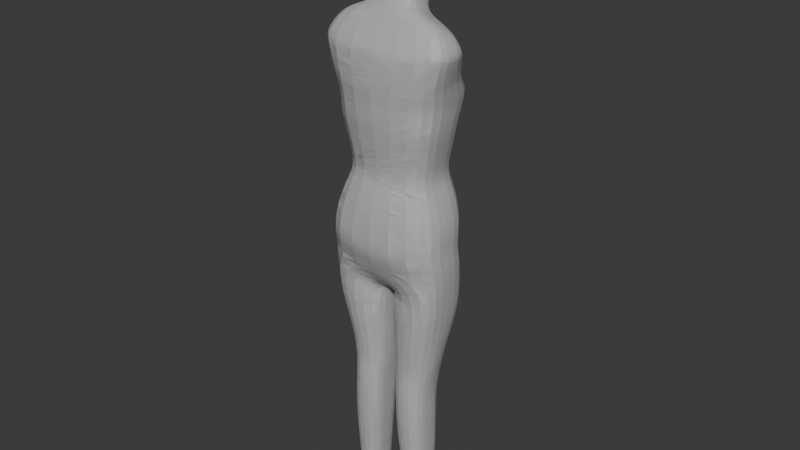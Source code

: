 # Source: mannequin.blend  (saved by Blender 4.3.34; exported with 4.5.12 LTS)
import bpy
from mathutils import Matrix  # noqa: F401  (used for matrix-valued properties, if any)

bpy.ops.wm.read_factory_settings(use_empty=True)
scene = bpy.context.scene
scene.name = 'Scene'

# ---- collections
col_collection = bpy.data.collections.new('Collection'); scene.collection.children.link(col_collection)
col_backup = bpy.data.collections.new('backup'); scene.collection.children.link(col_backup)

# ---- materials (node trees are filled in below, after node groups)
mat_material = bpy.data.materials.new('Material')
mat_material.alpha_threshold = 0.0
mat_material.roughness = 0.5
mat_material.line_color = (0.0, 0.0, 0.0, 1.0)
mat_material_001 = bpy.data.materials.new('Material.001')
mat_material_001.alpha_threshold = 0.0
mat_material_001.roughness = 0.5
mat_material_001.line_color = (0.0, 0.0, 0.0, 1.0)
mat_material_002 = bpy.data.materials.new('Material.002')
mat_material_002.alpha_threshold = 0.0
mat_material_002.roughness = 0.5
mat_material_002.line_color = (0.0, 0.0, 0.0, 1.0)

# ---- material node trees
mat_material.use_nodes = True; mat_material.node_tree.nodes.clear()
_N = mat_material.node_tree.nodes; _L = mat_material.node_tree.links
n0 = _N.new('ShaderNodeOutputMaterial'); n0.name = 'Material Output'; n0.location = (300, 300)
n1 = _N.new('ShaderNodeBsdfPrincipled'); n1.name = 'Principled BSDF'; n1.location = (10, 300)
n1.inputs[3].default_value = 1.45
_L.new(n1.outputs[0], n0.inputs[0])
n0.is_active_output = True
mat_material_001.use_nodes = True; mat_material_001.node_tree.nodes.clear()
_N = mat_material_001.node_tree.nodes; _L = mat_material_001.node_tree.links
n0 = _N.new('ShaderNodeOutputMaterial'); n0.name = 'Material Output'; n0.location = (300, 300)
n1 = _N.new('ShaderNodeBsdfPrincipled'); n1.name = 'Principled BSDF'; n1.location = (10, 300)
n1.inputs[3].default_value = 1.45
_L.new(n1.outputs[0], n0.inputs[0])
n0.is_active_output = True
mat_material_002.use_nodes = True; mat_material_002.node_tree.nodes.clear()
_N = mat_material_002.node_tree.nodes; _L = mat_material_002.node_tree.links
n0 = _N.new('ShaderNodeOutputMaterial'); n0.name = 'Material Output'; n0.location = (300, 300)
n1 = _N.new('ShaderNodeBsdfPrincipled'); n1.name = 'Principled BSDF'; n1.location = (10, 300)
n1.inputs[3].default_value = 1.45
_L.new(n1.outputs[0], n0.inputs[0])
n0.is_active_output = True

# ---- world
world_world = bpy.data.worlds.new('World'); scene.world = world_world
world_world.use_nodes = True; world_world.node_tree.nodes.clear()
_N = world_world.node_tree.nodes; _L = world_world.node_tree.links
n0 = _N.new('ShaderNodeOutputWorld'); n0.name = 'World Output'; n0.location = (300, 300)
n1 = _N.new('ShaderNodeBackground'); n1.name = 'Background'; n1.location = (10, 300)
n1.inputs[0].default_value = (0.05088, 0.05088, 0.05088, 1.0)
_L.new(n1.outputs[0], n0.inputs[0])
n0.is_active_output = True
world_world.color = (0.05088, 0.05088, 0.05088)
world_world.sun_shadow_jitter_overblur = 0.0

# ---- meshes
me_cylinder = bpy.data.meshes.new('Cylinder')
me_cylinder.from_pydata([(0.0, 1.0, -0.9841), (0.0, 1.0, 1.0), (0.1951, 0.9808, -0.9841), (0.1951, 0.9808, 1.0), (0.3827, 0.9239, -0.9841), (0.3827, 0.9239, 1.0), (0.5556, 0.8315, -0.9841), (0.5556, 0.8315, 1.0), (0.7071, 0.7071, -0.9841), (0.7071, 0.7071, 1.0), (0.8315, 0.5556, -0.9841), (0.8315, 0.5556, 1.0), (0.9239, 0.3827, -0.9841), (0.9239, 0.3827, 1.0), (0.9808, 0.1951, -0.9841), (0.9808, 0.1951, 1.0), (1.0, 0.0, -0.9841), (1.0, 0.0, 1.0), (0.9808, -0.1951, -0.9841), (0.9808, -0.1951, 1.0), (0.9239, -0.3827, -0.9841), (0.9239, -0.3827, 1.0), (0.8315, -0.5556, -0.9841), (0.8315, -0.5556, 1.0), (0.7071, -0.7071, -0.9841), (0.7071, -0.7071, 1.0), (0.5556, -0.8315, -0.9841), (0.5556, -0.8315, 1.0), (0.3827, -0.9239, -0.9841), (0.3827, -0.9239, 1.0), (0.1951, -0.9808, -0.9841), (0.1951, -0.9808, 1.0), (0.0, -1.0, -0.9841), (0.0, -1.0, 1.0), (-0.1951, -0.9808, -0.9841), (-0.1951, -0.9808, 1.0), (-0.3827, -0.9239, -0.9841), (-0.3827, -0.9239, 1.0), (-0.5556, -0.8315, -0.9841), (-0.5556, -0.8315, 1.0), (-0.7071, -0.7071, -0.9841), (-0.7071, -0.7071, 1.0), (-0.8315, -0.5556, -0.9841), (-0.8315, -0.5556, 1.0), (-0.9239, -0.3827, -0.9841), (-0.9239, -0.3827, 1.0), (-0.9808, -0.1951, -0.9841), (-0.9808, -0.1951, 1.0), (-1.0, 0.0, -0.9841), (-1.0, 0.0, 1.0), (-0.9808, 0.1951, -0.9841), (-0.9808, 0.1951, 1.0), (-0.9239, 0.3827, -0.9841), (-0.9239, 0.3827, 1.0), (-0.8315, 0.5556, -0.9841), (-0.8315, 0.5556, 1.0), (-0.7071, 0.7071, -0.9841), (-0.7071, 0.7071, 1.0), (-0.5556, 0.8315, -0.9841), (-0.5556, 0.8315, 1.0), (-0.3827, 0.9239, -0.9841), (-0.3827, 0.9239, 1.0), (-0.1951, 0.9808, -0.9841), (-0.1951, 0.9808, 1.0)], [], [(0, 1, 3, 2), (2, 3, 5, 4), (4, 5, 7, 6), (6, 7, 9, 8), (8, 9, 11, 10), (10, 11, 13, 12), (12, 13, 15, 14), (14, 15, 17, 16), (16, 17, 19, 18), (18, 19, 21, 20), (20, 21, 23, 22), (22, 23, 25, 24), (24, 25, 27, 26), (26, 27, 29, 28), (28, 29, 31, 30), (30, 31, 33, 32), (32, 33, 35, 34), (34, 35, 37, 36), (36, 37, 39, 38), (38, 39, 41, 40), (40, 41, 43, 42), (42, 43, 45, 44), (44, 45, 47, 46), (46, 47, 49, 48), (48, 49, 51, 50), (50, 51, 53, 52), (52, 53, 55, 54), (54, 55, 57, 56), (56, 57, 59, 58), (58, 59, 61, 60), (3, 1, 63, 61, 59, 57, 55, 53, 51, 49, 47, 45, 43, 41, 39, 37, 35, 33, 31, 29, 27, 25, 23, 21, 19, 17, 15, 13, 11, 9, 7, 5), (60, 61, 63, 62), (62, 63, 1, 0)])
_uv = me_cylinder.uv_layers.new(name='UVMap')
_uv.uv.foreach_set('vector', [1.0, 0.5, 1.0, 1.0, 0.9688, 1.0, 0.9688, 0.5, 0.9688, 0.5, 0.9688, 1.0, 0.9375, 1.0, 0.9375, 0.5, 0.9375, 0.5, 0.9375, 1.0, 0.9062, 1.0, 0.9062, 0.5, 0.9062, 0.5, 0.9062, 1.0, 0.875, 1.0, 0.875, 0.5, 0.875, 0.5, 0.875, 1.0, 0.8438, 1.0, 0.8438, 0.5, 0.8438, 0.5, 0.8438, 1.0, 0.8125, 1.0, 0.8125, 0.5, 0.8125, 0.5, 0.8125, 1.0, 0.7812, 1.0, 0.7812, 0.5, 0.7812, 0.5, 0.7812, 1.0, 0.75, 1.0, 0.75, 0.5, 0.75, 0.5, 0.75, 1.0, 0.7188, 1.0, 0.7188, 0.5, 0.7188, 0.5, 0.7188, 1.0, 0.6875, 1.0, 0.6875, 0.5, 0.6875, 0.5, 0.6875, 1.0, 0.6562, 1.0, 0.6562, 0.5, 0.6562, 0.5, 0.6562, 1.0, 0.625, 1.0, 0.625, 0.5, 0.625, 0.5, 0.625, 1.0, 0.5938, 1.0, 0.5938, 0.5, 0.5938, 0.5, 0.5938, 1.0, 0.5625, 1.0, 0.5625, 0.5, 0.5625, 0.5, 0.5625, 1.0, 0.5312, 1.0, 0.5312, 0.5, 0.5312, 0.5, 0.5312, 1.0, 0.5, 1.0, 0.5, 0.5, 0.5, 0.5, 0.5, 1.0, 0.4688, 1.0, 0.4688, 0.5, 0.4688, 0.5, 0.4688, 1.0, 0.4375, 1.0, 0.4375, 0.5, 0.4375, 0.5, 0.4375, 1.0, 0.4062, 1.0, 0.4062, 0.5, 0.4062, 0.5, 0.4062, 1.0, 0.375, 1.0, 0.375, 0.5, 0.375, 0.5, 0.375, 1.0, 0.3438, 1.0, 0.3438, 0.5, 0.3438, 0.5, 0.3438, 1.0, 0.3125, 1.0, 0.3125, 0.5, 0.3125, 0.5, 0.3125, 1.0, 0.2812, 1.0, 0.2812, 0.5, 0.2812, 0.5, 0.2812, 1.0, 0.25, 1.0, 0.25, 0.5, 0.25, 0.5, 0.25, 1.0, 0.2188, 1.0, 0.2188, 0.5, 0.2188, 0.5, 0.2188, 1.0, 0.1875, 1.0, 0.1875, 0.5, 0.1875, 0.5, 0.1875, 1.0, 0.1562, 1.0, 0.1562, 0.5, 0.1562, 0.5, 0.1562, 1.0, 0.125, 1.0, 0.125, 0.5, 0.125, 0.5, 0.125, 1.0, 0.09375, 1.0, 0.09375, 0.5, 0.09375, 0.5, 0.09375, 1.0, 0.0625, 1.0, 0.0625, 0.5, 0.2968, 0.4854, 0.25, 0.49, 0.2032, 0.4854, 0.1582, 0.4717, 0.1167, 0.4496, 0.08029, 0.4197, 0.05045, 0.3833, 0.02827, 0.3418, 0.01461, 0.2968, 0.01, 0.25, 0.01461, 0.2032, 0.02827, 0.1582, 0.05045, 0.1167, 0.08029, 0.08029, 0.1167, 0.05045, 0.1582, 0.02827, 0.2032, 0.01461, 0.25, 0.01, 0.2968, 0.01461, 0.3418, 0.02827, 0.3833, 0.05045, 0.4197, 0.08029, 0.4496, 0.1167, 0.4717, 0.1582, 0.4854, 0.2032, 0.49, 0.25, 0.4854, 0.2968, 0.4717, 0.3418, 0.4496, 0.3833, 0.4197, 0.4197, 0.3833, 0.4496, 0.3418, 0.4717, 0.0625, 0.5, 0.0625, 1.0, 0.03125, 1.0, 0.03125, 0.5, 0.03125, 0.5, 0.03125, 1.0, 0.0, 1.0, 0.0, 0.5])
me_cylinder.update()
me_cylinder_001 = bpy.data.meshes.new('Cylinder.001')
me_cylinder_001.from_pydata([(-1.211e-08, 1.0, 2.98e-07), (0.1951, 0.9808, 2.98e-07), (0.3827, 0.9239, 2.98e-07), (0.5556, 0.8315, 2.98e-07), (0.7071, 0.7071, 2.98e-07), (0.8315, 0.5556, 2.98e-07), (0.9239, 0.3827, 2.98e-07), (0.9808, 0.1951, 2.98e-07), (1.0, -1.49e-08, 2.98e-07), (0.9808, -0.1951, 2.98e-07), (0.9239, -0.3827, 2.98e-07), (0.8315, -0.5556, 2.98e-07), (0.7071, -0.7071, 2.98e-07), (0.5556, -0.8315, 2.98e-07), (0.3827, -0.9239, 2.98e-07), (0.1951, -0.9808, 2.98e-07), (-1.211e-08, -1.0, 2.98e-07), (-0.1951, -0.9808, 2.98e-07), (-0.3827, -0.9239, 2.98e-07), (-0.5556, -0.8315, 2.98e-07), (-0.7071, -0.7071, 2.98e-07), (-0.8315, -0.5556, 2.98e-07), (-0.9239, -0.3827, 2.98e-07), (-0.9808, -0.1951, 2.98e-07), (-1.0, -1.49e-08, 2.98e-07), (-0.9808, 0.1951, 2.98e-07), (-0.9239, 0.3827, 2.98e-07), (-0.8315, 0.5556, 2.98e-07), (-0.7071, 0.7071, 2.98e-07), (-0.5556, 0.8315, 2.98e-07), (-0.3827, 0.9239, 2.98e-07), (-0.1951, 0.9808, 2.98e-07), (-1.211e-08, 1.0, -0.01807), (0.1951, 0.9808, -0.01807), (0.3827, 0.9239, -0.01807), (0.5556, 0.8315, -0.01807), (0.7071, 0.7071, -0.01807), (0.8315, 0.5556, -0.01807), (0.9239, 0.3827, -0.01807), (0.9808, 0.1951, -0.01807), (1.0, -1.49e-08, -0.01807), (0.9808, -0.1951, -0.01807), (0.9239, -0.3827, -0.01807), (0.8315, -0.5556, -0.01807), (0.7071, -0.7071, -0.01807), (0.5556, -0.8315, -0.01807), (0.3827, -0.9239, -0.01807), (0.1951, -0.9808, -0.01807), (-1.211e-08, -1.0, -0.01807), (-0.1951, -0.9808, -0.01807), (-0.3827, -0.9239, -0.01807), (-0.5556, -0.8315, -0.01807), (-0.7071, -0.7071, -0.01807), (-0.8315, -0.5556, -0.01807), (-0.9239, -0.3827, -0.01807), (-0.9808, -0.1951, -0.01807), (-1.0, -1.49e-08, -0.01807), (-0.9808, 0.1951, -0.01807), (-0.9239, 0.3827, -0.01807), (-0.8315, 0.5556, -0.01807), (-0.7071, 0.7071, -0.01807), (-0.5556, 0.8315, -0.01807), (-0.3827, 0.9239, -0.01807), (-0.1951, 0.9808, -0.01807), (-4.795e-09, 1.0, -0.06779), (0.1951, 0.9808, -0.06779), (0.3827, 0.9239, -0.06779), (0.5556, 0.8315, -0.06779), (0.7071, 0.7071, -0.06779), (0.8315, 0.5556, -0.06779), (0.9239, 0.3827, -0.06779), (0.9808, 0.1951, -0.06779), (1.0, -1.49e-08, -0.06779), (0.9808, -0.1951, -0.06779), (0.9239, -0.3827, -0.06779), (0.8315, -0.5556, -0.06779), (0.7071, -0.7071, -0.06779), (0.5556, -0.8315, -0.06779), (0.3827, -0.9239, -0.06779), (0.1951, -0.9808, -0.06779), (-4.795e-09, -1.0, -0.06779), (-0.1951, -0.9808, -0.06779), (-0.3827, -0.9239, -0.06779), (-0.5556, -0.8315, -0.06779), (-0.7071, -0.7071, -0.06779), (-0.8315, -0.5556, -0.06779), (-0.9239, -0.3827, -0.06779), (-0.9808, -0.1951, -0.06779), (-1.0, -1.49e-08, -0.06779), (-0.9808, 0.1951, -0.06779), (-0.9239, 0.3827, -0.06779), (-0.8315, 0.5556, -0.06779), (-0.7071, 0.7071, -0.06779), (-0.5556, 0.8315, -0.06779), (-0.3827, 0.9239, -0.06779), (-0.1951, 0.9808, -0.06779), (-1.548e-07, 1.0, -0.3229), (0.1951, 0.9808, -0.3229), (0.3827, 0.9239, -0.3229), (0.5556, 0.8315, -0.3229), (0.7071, 0.7071, -0.3229), (0.8315, 0.5556, -0.3229), (0.9239, 0.3827, -0.3229), (0.9808, 0.1951, -0.3229), (1.0, -1.49e-08, -0.3229), (0.9808, -0.1951, -0.3229), (0.9239, -0.3827, -0.3229), (0.8315, -0.5556, -0.3229), (0.7071, -0.7071, -0.3229), (0.5556, -0.8315, -0.3229), (0.3827, -0.9239, -0.3229), (0.1951, -0.9808, -0.3229), (-1.548e-07, -1.0, -0.3229), (-0.1951, -0.9808, -0.3229), (-0.3827, -0.9239, -0.3229), (-0.5556, -0.8315, -0.3229), (-0.7071, -0.7071, -0.3229), (-0.8315, -0.5556, -0.3229), (-0.9239, -0.3827, -0.3229), (-0.9808, -0.1951, -0.3229), (-1.0, -1.49e-08, -0.3229), (-0.9808, 0.1951, -0.3229), (-0.9239, 0.3827, -0.3229), (-0.8315, 0.5556, -0.3229), (-0.7071, 0.7071, -0.3229), (-0.5556, 0.8315, -0.3229), (-0.3827, 0.9239, -0.3229), (-0.1951, 0.9808, -0.3229), (-3.528e-07, 1.0, -0.3937), (0.1951, 0.9808, -0.3937), (0.3827, 0.9239, -0.3937), (0.5556, 0.8315, -0.3937), (0.7071, 0.7071, -0.3937), (0.8315, 0.5556, -0.3937), (0.9239, 0.3827, -0.3937), (0.9808, 0.1951, -0.3937), (1.0, -1.49e-08, -0.3937), (0.9808, -0.1951, -0.3937), (0.9239, -0.3827, -0.3937), (0.8315, -0.5556, -0.3937), (0.7071, -0.7071, -0.3937), (0.5556, -0.8315, -0.3937), (0.3827, -0.9239, -0.3937), (0.1951, -0.9808, -0.3937), (-3.528e-07, -1.0, -0.3937), (-0.1951, -0.9808, -0.3937), (-0.3827, -0.9239, -0.3937), (-0.5556, -0.8315, -0.3937), (-0.7071, -0.7071, -0.3937), (-0.8315, -0.5556, -0.3937), (-0.9239, -0.3827, -0.3937), (-0.9808, -0.1951, -0.3937), (-1.0, -1.49e-08, -0.3937), (-0.9808, 0.1951, -0.3937), (-0.9239, 0.3827, -0.3937), (-0.8315, 0.5556, -0.3937), (-0.7071, 0.7071, -0.3937), (-0.5556, 0.8315, -0.3937), (-0.3827, 0.9239, -0.3937), (-0.1951, 0.9808, -0.3937)], [], [(0, 31, 30, 29, 28, 27, 26, 25, 24, 23, 22, 21, 20, 19, 18, 17, 16, 15, 14, 13, 12, 11, 10, 9, 8, 7, 6, 5, 4, 3, 2, 1), (43, 44, 76, 75), (12, 13, 45, 44), (26, 27, 59, 58), (13, 14, 46, 45), (0, 1, 33, 32), (27, 28, 60, 59), (14, 15, 47, 46), (1, 2, 34, 33), (28, 29, 61, 60), (15, 16, 48, 47), (2, 3, 35, 34), (29, 30, 62, 61), (16, 17, 49, 48), (3, 4, 36, 35), (30, 31, 63, 62), (17, 18, 50, 49), (4, 5, 37, 36), (31, 0, 32, 63), (18, 19, 51, 50), (5, 6, 38, 37), (19, 20, 52, 51), (6, 7, 39, 38), (20, 21, 53, 52), (7, 8, 40, 39), (21, 22, 54, 53), (8, 9, 41, 40), (22, 23, 55, 54), (9, 10, 42, 41), (23, 24, 56, 55), (10, 11, 43, 42), (24, 25, 57, 56), (11, 12, 44, 43), (25, 26, 58, 57), (78, 79, 111, 110), (57, 58, 90, 89), (44, 45, 77, 76), (58, 59, 91, 90), (45, 46, 78, 77), (32, 33, 65, 64), (59, 60, 92, 91), (46, 47, 79, 78), (33, 34, 66, 65), (60, 61, 93, 92), (47, 48, 80, 79), (34, 35, 67, 66), (61, 62, 94, 93), (48, 49, 81, 80), (35, 36, 68, 67), (62, 63, 95, 94), (49, 50, 82, 81), (36, 37, 69, 68), (63, 32, 64, 95), (50, 51, 83, 82), (37, 38, 70, 69), (51, 52, 84, 83), (38, 39, 71, 70), (52, 53, 85, 84), (39, 40, 72, 71), (53, 54, 86, 85), (40, 41, 73, 72), (54, 55, 87, 86), (41, 42, 74, 73), (55, 56, 88, 87), (42, 43, 75, 74), (56, 57, 89, 88), (113, 114, 146, 145), (92, 93, 125, 124), (79, 80, 112, 111), (66, 67, 99, 98), (93, 94, 126, 125), (80, 81, 113, 112), (67, 68, 100, 99), (95, 64, 65, 66, 98, 97, 96, 127, 126, 94), (81, 82, 114, 113), (68, 69, 101, 100), (82, 83, 115, 114), (69, 70, 102, 101), (83, 84, 116, 115), (70, 71, 103, 102), (84, 85, 117, 116), (71, 72, 104, 103), (85, 86, 118, 117), (72, 73, 105, 104), (86, 87, 119, 118), (73, 74, 106, 105), (87, 88, 120, 119), (74, 75, 107, 106), (88, 89, 121, 120), (75, 76, 108, 107), (89, 90, 122, 121), (76, 77, 109, 108), (90, 91, 123, 122), (77, 78, 110, 109), (91, 92, 124, 123), (128, 129, 130, 131, 132, 133, 134, 135, 136, 137, 138, 139, 140, 141, 142, 143, 144, 145, 146, 147, 148, 149, 150, 151, 152, 153, 154, 155, 156, 157, 158, 159), (100, 101, 133, 132), (127, 96, 128, 159), (114, 115, 147, 146), (101, 102, 134, 133), (115, 116, 148, 147), (102, 103, 135, 134), (116, 117, 149, 148), (103, 104, 136, 135), (117, 118, 150, 149), (104, 105, 137, 136), (118, 119, 151, 150), (105, 106, 138, 137), (119, 120, 152, 151), (106, 107, 139, 138), (120, 121, 153, 152), (107, 108, 140, 139), (121, 122, 154, 153), (108, 109, 141, 140), (122, 123, 155, 154), (109, 110, 142, 141), (96, 97, 129, 128), (123, 124, 156, 155), (110, 111, 143, 142), (97, 98, 130, 129), (124, 125, 157, 156), (111, 112, 144, 143), (98, 99, 131, 130), (125, 126, 158, 157), (112, 113, 145, 144), (99, 100, 132, 131), (126, 127, 159, 158)])
_uv = me_cylinder_001.uv_layers.new(name='UVMap')
_uv.uv.foreach_set('vector', [0.75, 0.49, 0.7032, 0.4854, 0.6582, 0.4717, 0.6167, 0.4496, 0.5803, 0.4197, 0.5504, 0.3833, 0.5283, 0.3418, 0.5146, 0.2968, 0.51, 0.25, 0.5146, 0.2032, 0.5283, 0.1582, 0.5504, 0.1167, 0.5803, 0.08029, 0.6167, 0.05045, 0.6582, 0.02827, 0.7032, 0.01461, 0.75, 0.01, 0.7968, 0.01461, 0.8418, 0.02827, 0.8833, 0.05045, 0.9197, 0.08029, 0.9496, 0.1167, 0.9717, 0.1582, 0.9854, 0.2032, 0.99, 0.25, 0.9854, 0.2968, 0.9717, 0.3418, 0.9496, 0.3833, 0.9197, 0.4197, 0.8833, 0.4496, 0.8418, 0.4717, 0.7968, 0.4854, 0.9496, 0.1167, 0.9197, 0.08029, 0.9197, 0.08029, 0.9496, 0.1167, 0.9197, 0.08029, 0.8833, 0.05045, 0.8833, 0.05045, 0.9197, 0.08029, 0.5283, 0.3418, 0.5504, 0.3833, 0.5504, 0.3833, 0.5283, 0.3418, 0.8833, 0.05045, 0.8418, 0.02827, 0.8418, 0.02827, 0.8833, 0.05045, 0.75, 0.49, 0.7968, 0.4854, 0.7968, 0.4854, 0.75, 0.49, 0.5504, 0.3833, 0.5803, 0.4197, 0.5803, 0.4197, 0.5504, 0.3833, 0.8418, 0.02827, 0.7968, 0.01461, 0.7968, 0.01461, 0.8418, 0.02827, 0.7968, 0.4854, 0.8418, 0.4717, 0.8418, 0.4717, 0.7968, 0.4854, 0.5803, 0.4197, 0.6167, 0.4496, 0.6167, 0.4496, 0.5803, 0.4197, 0.7968, 0.01461, 0.75, 0.01, 0.75, 0.01, 0.7968, 0.01461, 0.8418, 0.4717, 0.8833, 0.4496, 0.8833, 0.4496, 0.8418, 0.4717, 0.6167, 0.4496, 0.6582, 0.4717, 0.6582, 0.4717, 0.6167, 0.4496, 0.75, 0.01, 0.7032, 0.01461, 0.7032, 0.01461, 0.75, 0.01, 0.8833, 0.4496, 0.9197, 0.4197, 0.9197, 0.4197, 0.8833, 0.4496, 0.6582, 0.4717, 0.7032, 0.4854, 0.7032, 0.4854, 0.6582, 0.4717, 0.7032, 0.01461, 0.6582, 0.02827, 0.6582, 0.02827, 0.7032, 0.01461, 0.9197, 0.4197, 0.9496, 0.3833, 0.9496, 0.3833, 0.9197, 0.4197, 0.7032, 0.4854, 0.75, 0.49, 0.75, 0.49, 0.7032, 0.4854, 0.6582, 0.02827, 0.6167, 0.05045, 0.6167, 0.05045, 0.6582, 0.02827, 0.9496, 0.3833, 0.9717, 0.3418, 0.9717, 0.3418, 0.9496, 0.3833, 0.6167, 0.05045, 0.5803, 0.08029, 0.5803, 0.08029, 0.6167, 0.05045, 0.9717, 0.3418, 0.9854, 0.2968, 0.9854, 0.2968, 0.9717, 0.3418, 0.5803, 0.08029, 0.5504, 0.1167, 0.5504, 0.1167, 0.5803, 0.08029, 0.9854, 0.2968, 0.99, 0.25, 0.99, 0.25, 0.9854, 0.2968, 0.5504, 0.1167, 0.5283, 0.1582, 0.5283, 0.1582, 0.5504, 0.1167, 0.99, 0.25, 0.9854, 0.2032, 0.9854, 0.2032, 0.99, 0.25, 0.5283, 0.1582, 0.5146, 0.2032, 0.5146, 0.2032, 0.5283, 0.1582, 0.9854, 0.2032, 0.9717, 0.1582, 0.9717, 0.1582, 0.9854, 0.2032, 0.5146, 0.2032, 0.51, 0.25, 0.51, 0.25, 0.5146, 0.2032, 0.9717, 0.1582, 0.9496, 0.1167, 0.9496, 0.1167, 0.9717, 0.1582, 0.51, 0.25, 0.5146, 0.2968, 0.5146, 0.2968, 0.51, 0.25, 0.9496, 0.1167, 0.9197, 0.08029, 0.9197, 0.08029, 0.9496, 0.1167, 0.5146, 0.2968, 0.5283, 0.3418, 0.5283, 0.3418, 0.5146, 0.2968, 0.8418, 0.02827, 0.7968, 0.01461, 0.7968, 0.01461, 0.8418, 0.02827, 0.5146, 0.2968, 0.5283, 0.3418, 0.5283, 0.3418, 0.5146, 0.2968, 0.9197, 0.08029, 0.8833, 0.05045, 0.8833, 0.05045, 0.9197, 0.08029, 0.5283, 0.3418, 0.5504, 0.3833, 0.5504, 0.3833, 0.5283, 0.3418, 0.8833, 0.05045, 0.8418, 0.02827, 0.8418, 0.02827, 0.8833, 0.05045, 0.75, 0.49, 0.7968, 0.4854, 0.7968, 0.4854, 0.75, 0.49, 0.5504, 0.3833, 0.5803, 0.4197, 0.5803, 0.4197, 0.5504, 0.3833, 0.8418, 0.02827, 0.7968, 0.01461, 0.7968, 0.01461, 0.8418, 0.02827, 0.7968, 0.4854, 0.8418, 0.4717, 0.8418, 0.4717, 0.7968, 0.4854, 0.5803, 0.4197, 0.6167, 0.4496, 0.6167, 0.4496, 0.5803, 0.4197, 0.7968, 0.01461, 0.75, 0.01, 0.75, 0.01, 0.7968, 0.01461, 0.8418, 0.4717, 0.8833, 0.4496, 0.8833, 0.4496, 0.8418, 0.4717, 0.6167, 0.4496, 0.6582, 0.4717, 0.6582, 0.4717, 0.6167, 0.4496, 0.75, 0.01, 0.7032, 0.01461, 0.7032, 0.01461, 0.75, 0.01, 0.8833, 0.4496, 0.9197, 0.4197, 0.9197, 0.4197, 0.8833, 0.4496, 0.6582, 0.4717, 0.7032, 0.4854, 0.7032, 0.4854, 0.6582, 0.4717, 0.7032, 0.01461, 0.6582, 0.02827, 0.6582, 0.02827, 0.7032, 0.01461, 0.9197, 0.4197, 0.9496, 0.3833, 0.9496, 0.3833, 0.9197, 0.4197, 0.7032, 0.4854, 0.75, 0.49, 0.75, 0.49, 0.7032, 0.4854, 0.6582, 0.02827, 0.6167, 0.05045, 0.6167, 0.05045, 0.6582, 0.02827, 0.9496, 0.3833, 0.9717, 0.3418, 0.9717, 0.3418, 0.9496, 0.3833, 0.6167, 0.05045, 0.5803, 0.08029, 0.5803, 0.08029, 0.6167, 0.05045, 0.9717, 0.3418, 0.9854, 0.2968, 0.9854, 0.2968, 0.9717, 0.3418, 0.5803, 0.08029, 0.5504, 0.1167, 0.5504, 0.1167, 0.5803, 0.08029, 0.9854, 0.2968, 0.99, 0.25, 0.99, 0.25, 0.9854, 0.2968, 0.5504, 0.1167, 0.5283, 0.1582, 0.5283, 0.1582, 0.5504, 0.1167, 0.99, 0.25, 0.9854, 0.2032, 0.9854, 0.2032, 0.99, 0.25, 0.5283, 0.1582, 0.5146, 0.2032, 0.5146, 0.2032, 0.5283, 0.1582, 0.9854, 0.2032, 0.9717, 0.1582, 0.9717, 0.1582, 0.9854, 0.2032, 0.5146, 0.2032, 0.51, 0.25, 0.51, 0.25, 0.5146, 0.2032, 0.9717, 0.1582, 0.9496, 0.1167, 0.9496, 0.1167, 0.9717, 0.1582, 0.51, 0.25, 0.5146, 0.2968, 0.5146, 0.2968, 0.51, 0.25, 0.7032, 0.01461, 0.6582, 0.02827, 0.6582, 0.02827, 0.7032, 0.01461, 0.5803, 0.4197, 0.6167, 0.4496, 0.6167, 0.4496, 0.5803, 0.4197, 0.7968, 0.01461, 0.75, 0.01, 0.75, 0.01, 0.7968, 0.01461, 0.8418, 0.4717, 0.8833, 0.4496, 0.8833, 0.4496, 0.8418, 0.4717, 0.6167, 0.4496, 0.6582, 0.4717, 0.6582, 0.4717, 0.6167, 0.4496, 0.75, 0.01, 0.7032, 0.01461, 0.7032, 0.01461, 0.75, 0.01, 0.8833, 0.4496, 0.9197, 0.4197, 0.9197, 0.4197, 0.8833, 0.4496, 0.7032, 0.4854, 0.75, 0.49, 0.7968, 0.4854, 0.8418, 0.4717, 0.8418, 0.4717, 0.7968, 0.4854, 0.75, 0.49, 0.7032, 0.4854, 0.6582, 0.4717, 0.6582, 0.4717, 0.7032, 0.01461, 0.6582, 0.02827, 0.6582, 0.02827, 0.7032, 0.01461, 0.9197, 0.4197, 0.9496, 0.3833, 0.9496, 0.3833, 0.9197, 0.4197, 0.6582, 0.02827, 0.6167, 0.05045, 0.6167, 0.05045, 0.6582, 0.02827, 0.9496, 0.3833, 0.9717, 0.3418, 0.9717, 0.3418, 0.9496, 0.3833, 0.6167, 0.05045, 0.5803, 0.08029, 0.5803, 0.08029, 0.6167, 0.05045, 0.9717, 0.3418, 0.9854, 0.2968, 0.9854, 0.2968, 0.9717, 0.3418, 0.5803, 0.08029, 0.5504, 0.1167, 0.5504, 0.1167, 0.5803, 0.08029, 0.9854, 0.2968, 0.99, 0.25, 0.99, 0.25, 0.9854, 0.2968, 0.5504, 0.1167, 0.5283, 0.1582, 0.5283, 0.1582, 0.5504, 0.1167, 0.99, 0.25, 0.9854, 0.2032, 0.9854, 0.2032, 0.99, 0.25, 0.5283, 0.1582, 0.5146, 0.2032, 0.5146, 0.2032, 0.5283, 0.1582, 0.9854, 0.2032, 0.9717, 0.1582, 0.9717, 0.1582, 0.9854, 0.2032, 0.5146, 0.2032, 0.51, 0.25, 0.51, 0.25, 0.5146, 0.2032, 0.9717, 0.1582, 0.9496, 0.1167, 0.9496, 0.1167, 0.9717, 0.1582, 0.51, 0.25, 0.5146, 0.2968, 0.5146, 0.2968, 0.51, 0.25, 0.9496, 0.1167, 0.9197, 0.08029, 0.9197, 0.08029, 0.9496, 0.1167, 0.5146, 0.2968, 0.5283, 0.3418, 0.5283, 0.3418, 0.5146, 0.2968, 0.9197, 0.08029, 0.8833, 0.05045, 0.8833, 0.05045, 0.9197, 0.08029, 0.5283, 0.3418, 0.5504, 0.3833, 0.5504, 0.3833, 0.5283, 0.3418, 0.8833, 0.05045, 0.8418, 0.02827, 0.8418, 0.02827, 0.8833, 0.05045, 0.5504, 0.3833, 0.5803, 0.4197, 0.5803, 0.4197, 0.5504, 0.3833, 0.75, 0.49, 0.7968, 0.4854, 0.8418, 0.4717, 0.8833, 0.4496, 0.9197, 0.4197, 0.9496, 0.3833, 0.9717, 0.3418, 0.9854, 0.2968, 0.99, 0.25, 0.9854, 0.2032, 0.9717, 0.1582, 0.9496, 0.1167, 0.9197, 0.08029, 0.8833, 0.05045, 0.8418, 0.02827, 0.7968, 0.01461, 0.75, 0.01, 0.7032, 0.01461, 0.6582, 0.02827, 0.6167, 0.05045, 0.5803, 0.08029, 0.5504, 0.1167, 0.5283, 0.1582, 0.5146, 0.2032, 0.51, 0.25, 0.5146, 0.2968, 0.5283, 0.3418, 0.5504, 0.3833, 0.5803, 0.4197, 0.6167, 0.4496, 0.6582, 0.4717, 0.7032, 0.4854, 0.9197, 0.4197, 0.9496, 0.3833, 0.9496, 0.3833, 0.9197, 0.4197, 0.7032, 0.4854, 0.75, 0.49, 0.75, 0.49, 0.7032, 0.4854, 0.6582, 0.02827, 0.6167, 0.05045, 0.6167, 0.05045, 0.6582, 0.02827, 0.9496, 0.3833, 0.9717, 0.3418, 0.9717, 0.3418, 0.9496, 0.3833, 0.6167, 0.05045, 0.5803, 0.08029, 0.5803, 0.08029, 0.6167, 0.05045, 0.9717, 0.3418, 0.9854, 0.2968, 0.9854, 0.2968, 0.9717, 0.3418, 0.5803, 0.08029, 0.5504, 0.1167, 0.5504, 0.1167, 0.5803, 0.08029, 0.9854, 0.2968, 0.99, 0.25, 0.99, 0.25, 0.9854, 0.2968, 0.5504, 0.1167, 0.5283, 0.1582, 0.5283, 0.1582, 0.5504, 0.1167, 0.99, 0.25, 0.9854, 0.2032, 0.9854, 0.2032, 0.99, 0.25, 0.5283, 0.1582, 0.5146, 0.2032, 0.5146, 0.2032, 0.5283, 0.1582, 0.9854, 0.2032, 0.9717, 0.1582, 0.9717, 0.1582, 0.9854, 0.2032, 0.5146, 0.2032, 0.51, 0.25, 0.51, 0.25, 0.5146, 0.2032, 0.9717, 0.1582, 0.9496, 0.1167, 0.9496, 0.1167, 0.9717, 0.1582, 0.51, 0.25, 0.5146, 0.2968, 0.5146, 0.2968, 0.51, 0.25, 0.9496, 0.1167, 0.9197, 0.08029, 0.9197, 0.08029, 0.9496, 0.1167, 0.5146, 0.2968, 0.5283, 0.3418, 0.5283, 0.3418, 0.5146, 0.2968, 0.9197, 0.08029, 0.8833, 0.05045, 0.8833, 0.05045, 0.9197, 0.08029, 0.5283, 0.3418, 0.5504, 0.3833, 0.5504, 0.3833, 0.5283, 0.3418, 0.8833, 0.05045, 0.8418, 0.02827, 0.8418, 0.02827, 0.8833, 0.05045, 0.75, 0.49, 0.7968, 0.4854, 0.7968, 0.4854, 0.75, 0.49, 0.5504, 0.3833, 0.5803, 0.4197, 0.5803, 0.4197, 0.5504, 0.3833, 0.8418, 0.02827, 0.7968, 0.01461, 0.7968, 0.01461, 0.8418, 0.02827, 0.7968, 0.4854, 0.8418, 0.4717, 0.8418, 0.4717, 0.7968, 0.4854, 0.5803, 0.4197, 0.6167, 0.4496, 0.6167, 0.4496, 0.5803, 0.4197, 0.7968, 0.01461, 0.75, 0.01, 0.75, 0.01, 0.7968, 0.01461, 0.8418, 0.4717, 0.8833, 0.4496, 0.8833, 0.4496, 0.8418, 0.4717, 0.6167, 0.4496, 0.6582, 0.4717, 0.6582, 0.4717, 0.6167, 0.4496, 0.75, 0.01, 0.7032, 0.01461, 0.7032, 0.01461, 0.75, 0.01, 0.8833, 0.4496, 0.9197, 0.4197, 0.9197, 0.4197, 0.8833, 0.4496, 0.6582, 0.4717, 0.7032, 0.4854, 0.7032, 0.4854, 0.6582, 0.4717])
me_cylinder_001.update()
me_cube = bpy.data.meshes.new('Cube')
me_cube.from_pydata([(1.0, 0.9862, 1.0), (0.08381, 0.6406, -1.928), (1.0, -0.6269, 1.0), (0.08381, -0.3452, -1.928), (-1.0, 0.9862, 1.0), (-0.08381, 0.6406, -1.928), (-1.0, -0.6269, 1.0), (-0.08381, -0.3452, -1.928), (1.308, 1.099, 0.2488), (1.481, 0.9904, -1.077), (-1.481, -0.8325, -1.077), (-1.308, -0.8598, 0.2488), (1.308, -0.8598, 0.2488), (1.481, -0.8325, -1.077), (-1.308, 1.099, 0.2488), (-1.481, 0.9904, -1.077), (1.41, 1.079, -0.1267), (-1.41, -0.9388, -0.1267), (1.41, -0.9388, -0.1267), (-1.41, 1.079, -0.1267), (-1.159, -0.7651, 0.6244), (1.159, 1.083, 0.6244), (1.159, -0.7651, 0.6244), (-1.159, 1.083, 0.6244), (1.226, -0.7726, 2.04), (-1.226, -0.7726, 2.04), (1.226, 1.058, 2.04), (-1.226, 1.058, 2.04), (1.39, -0.8614, 3.104), (-1.39, -0.8614, 3.104), (1.39, 0.9105, 3.3), (-1.39, 0.9105, 3.3), (1.585, -0.8168, 3.768), (-1.585, -0.8168, 3.768), (1.585, 0.6638, 3.768), (-1.585, 0.6638, 3.768), (1.603, -0.7645, 3.927), (-1.603, -0.7645, 3.927), (1.603, 0.5934, 3.927), (-1.603, 0.5934, 3.927), (1.285, -0.408, 4.546), (-1.285, -0.408, 4.546), (1.285, 0.5026, 4.218), (-1.285, 0.5026, 4.218), (0.5132, -0.2972, 4.724), (-0.5132, -0.2972, 4.724), (0.5132, 0.6023, 4.393), (-0.5132, 0.6023, 4.393), (0.5132, -0.09919, 5.027), (-0.5132, -0.09919, 5.027), (0.5132, 0.6941, 4.723), (-0.5132, 0.6941, 4.723), (0.5132, -0.02791, 5.222), (-0.5132, -0.02791, 5.222), (0.5132, 0.764, 4.885), (-0.5132, 0.764, 4.885), (0.08381, 0.6406, -1.928), (0.08381, -0.3452, -1.928), (-0.1484, 0.8947, -2.328), (-0.1484, -0.6288, -2.328), (-1.419, 0.9674, -2.328), (-1.419, -0.6713, -2.328), (1.419, 0.9674, -2.328), (0.1484, 0.8947, -2.328), (1.419, -0.6713, -2.328), (0.1484, -0.6288, -2.328), (-0.1586, 0.7026, -3.758), (-0.1586, -0.4707, -3.758), (-1.02, 0.7555, -3.273), (-1.02, -0.5364, -3.273), (1.02, 0.7555, -3.273), (0.1586, 0.7026, -3.758), (1.02, -0.5364, -3.273), (0.1586, -0.4707, -3.758), (-0.2338, 0.5225, -4.643), (-0.2338, -0.5209, -4.643), (-0.9748, 0.5225, -4.643), (-0.9748, -0.5209, -4.643), (0.9748, 0.5225, -4.643), (0.2338, 0.5225, -4.643), (0.9748, -0.5209, -4.643), (0.2338, -0.5209, -4.643), (-0.2454, 0.472, -5.562), (-0.2454, -0.5051, -5.562), (-1.042, 0.472, -5.562), (-1.042, -0.5051, -5.562), (1.042, 0.472, -5.562), (0.2454, 0.472, -5.562), (1.042, -0.5051, -5.562), (0.2454, -0.5051, -5.562), (-0.3876, 0.4469, -7.092), (-0.3876, -0.3698, -7.092), (-1.004, 0.4469, -7.092), (-1.004, -0.3698, -7.092), (1.004, 0.4469, -7.092), (0.3876, 0.4469, -7.092), (1.004, -0.3698, -7.092), (0.3876, -0.3698, -7.092), (-0.4425, 0.4392, -7.889), (-0.4425, -0.2747, -7.889), (-0.9241, 0.4392, -7.889), (-0.9241, -0.2747, -7.889), (0.9241, 0.4392, -7.889), (0.4425, 0.4392, -7.889), (0.9241, -0.2747, -7.889), (0.4425, -0.2747, -7.889), (-1.113, -0.6967, 1.52), (-1.113, 1.036, 1.52), (1.113, 1.036, 1.52), (1.113, -0.6967, 1.52), (1.261, -0.8044, 2.266), (-1.261, -0.8044, 2.266), (-1.261, 1.077, 2.242), (1.261, 1.077, 2.242), (1.304, -0.8256, 2.644), (1.347, -0.8454, 2.859), (-1.304, 1.275, 2.74), (-1.347, 1.239, 2.887), (-1.347, -0.8454, 2.859), (-1.304, -0.8256, 2.644), (1.347, 1.239, 2.887), (1.304, 1.275, 2.74), (1.428, 0.9955, -0.5729), (1.446, 0.9897, -0.8592), (1.428, -0.9823, -0.5729), (1.446, -0.9347, -0.8592), (-1.428, 0.9955, -0.5729), (-1.446, 0.9897, -0.8592), (-1.446, -0.9347, -0.8592), (-1.428, -0.9823, -0.5729), (-0.1837, -0.4789, -4.053), (-0.2088, -0.5067, -4.348), (-0.2088, 0.597, -4.348), (-0.1634, 0.7466, -4.053), (-0.8939, 0.7466, -4.053), (-0.9899, 0.597, -4.348), (-0.9899, -0.5067, -4.348), (-1.005, -0.4789, -4.053), (1.005, -0.4789, -4.053), (0.9899, -0.5067, -4.348), (0.9899, 0.597, -4.348), (0.8939, 0.7466, -4.053), (0.1837, -0.4789, -4.053), (0.2088, -0.5067, -4.348), (0.1634, 0.7466, -4.053), (0.2088, 0.597, -4.348), (-0.08381, 0.1477, -1.928), (1.0, 0.1796, 1.0), (-1.0, 0.1796, 1.0), (0.08381, 0.1477, -1.928), (1.481, 0.07891, -1.077), (1.308, 0.1194, 0.2488), (-1.481, 0.07891, -1.077), (-1.308, 0.1194, 0.2488), (-1.41, 0.07002, -0.1267), (1.41, 0.07002, -0.1267), (1.159, 0.1589, 0.6244), (-1.159, 0.1589, 0.6244), (1.226, 0.1426, 2.04), (-1.226, 0.1426, 2.04), (1.39, 0.02456, 3.202), (-1.39, 0.02456, 3.202), (1.585, -0.07649, 3.768), (-1.585, -0.07649, 3.768), (1.603, -0.08554, 3.927), (-1.603, -0.08554, 3.927), (1.285, 0.04729, 4.382), (-1.285, 0.04729, 4.382), (0.5132, 0.1525, 4.559), (-0.5132, 0.1525, 4.559), (0.5132, 0.2975, 4.875), (-0.5132, 0.2975, 4.875), (0.5132, 0.3681, 5.053), (-0.5132, 0.3681, 5.053), (0.08381, 0.1477, -1.928), (-0.1446, 0.133, -2.328), (-1.383, 0.148, -2.328), (0.1446, 0.133, -2.328), (1.383, 0.148, -2.328), (-0.1586, 0.1159, -3.758), (-1.341, 0.1096, -3.273), (0.1586, 0.1159, -3.758), (1.341, 0.1096, -3.273), (-0.2338, 0.0007932, -4.643), (-1.042, -0.0007349, -4.654), (0.2338, 0.0007932, -4.643), (1.042, -0.0007348, -4.654), (-0.2454, -0.01656, -5.562), (-1.042, -0.01656, -5.562), (0.2454, -0.01656, -5.562), (1.042, -0.01656, -5.562), (-0.3876, 0.03855, -7.092), (-1.004, 0.03855, -7.092), (0.3876, 0.03855, -7.092), (1.004, 0.03855, -7.092), (-0.4425, 0.08225, -7.889), (-0.9241, 0.08225, -7.889), (0.4425, 0.08225, -7.889), (0.9241, 0.08225, -7.889), (1.113, 0.1698, 1.52), (-1.113, 0.1698, 1.52), (-1.261, 0.1364, 2.254), (1.261, 0.1364, 2.254), (-1.304, 0.2248, 2.692), (-1.347, 0.1966, 2.873), (1.304, 0.2248, 2.692), (1.347, 0.1966, 2.873), (1.446, 0.02752, -0.8592), (1.428, 0.00658, -0.5729), (-1.446, 0.02752, -0.8592), (-1.428, 0.00658, -0.5729), (-1.135, 0.1339, -4.053), (-1.058, 0.04668, -4.338), (-0.1735, 0.1339, -4.053), (-0.2088, 0.04515, -4.348), (0.1735, 0.1339, -4.053), (0.2088, 0.04515, -4.348), (1.135, 0.1339, -4.053), (1.058, 0.04668, -4.338)], [], [(200, 106, 25, 159), (22, 2, 6, 20), (157, 148, 4, 23), (146, 149, 3, 7), (156, 147, 2, 22), (23, 4, 0, 21), (5, 15, 9, 1), (19, 14, 8, 16), (149, 1, 56, 174), (155, 151, 12, 18), (146, 7, 59, 175), (154, 153, 14, 19), (3, 13, 10, 7), (18, 12, 11, 17), (124, 18, 17, 129), (210, 154, 19, 126), (208, 155, 18, 124), (126, 19, 16, 122), (14, 23, 21, 8), (151, 156, 22, 12), (153, 157, 23, 14), (12, 22, 20, 11), (118, 115, 28, 29), (199, 108, 26, 158), (108, 107, 27, 26), (106, 109, 24, 25), (30, 31, 35, 34), (120, 117, 31, 30), (206, 120, 30, 160), (204, 118, 29, 161), (163, 33, 37, 165), (160, 30, 34, 162), (161, 29, 33, 163), (29, 28, 32, 33), (38, 39, 43, 42), (33, 32, 36, 37), (34, 35, 39, 38), (162, 34, 38, 164), (166, 42, 46, 168), (164, 38, 42, 166), (165, 37, 41, 167), (37, 36, 40, 41), (169, 45, 49, 171), (167, 41, 45, 169), (41, 40, 44, 45), (42, 43, 47, 46), (50, 51, 55, 54), (45, 44, 48, 49), (46, 47, 51, 50), (168, 46, 50, 170), (172, 173, 53, 52), (170, 50, 54, 172), (171, 49, 53, 173), (49, 48, 52, 53), (174, 56, 63, 177), (150, 178, 62, 9), (57, 65, 64, 13, 3), (176, 60, 68, 180), (64, 65, 73, 72), (15, 5, 58, 60), (7, 10, 61, 59), (152, 15, 60, 176), (218, 139, 80, 186), (214, 131, 75, 183), (60, 58, 66, 68), (177, 63, 71, 181), (63, 62, 70, 71), (59, 61, 69, 67), (175, 59, 67, 179), (178, 64, 72, 182), (79, 78, 86, 87), (185, 79, 87, 189), (139, 143, 81, 80), (212, 135, 76, 184), (135, 132, 74, 76), (216, 145, 79, 185), (145, 140, 78, 79), (131, 136, 77, 75), (189, 87, 95, 193), (84, 82, 90, 92), (75, 77, 85, 83), (183, 75, 83, 187), (186, 80, 88, 190), (80, 81, 89, 88), (184, 76, 84, 188), (76, 74, 82, 84), (96, 97, 105, 104), (194, 96, 104, 198), (87, 86, 94, 95), (83, 85, 93, 91), (187, 83, 91, 191), (190, 88, 96, 194), (88, 89, 97, 96), (188, 84, 92, 192), (195, 196, 100, 98), (197, 198, 104, 105), (192, 92, 100, 196), (92, 90, 98, 100), (193, 95, 103, 197), (95, 94, 102, 103), (91, 93, 101, 99), (191, 91, 99, 195), (6, 2, 109, 106), (0, 4, 107, 108), (147, 0, 108, 199), (148, 6, 106, 200), (159, 25, 111, 201), (158, 26, 113, 202), (26, 27, 112, 113), (25, 24, 110, 111), (201, 111, 119, 203), (203, 119, 118, 204), (202, 113, 121, 205), (205, 121, 120, 206), (113, 112, 116, 121), (121, 116, 117, 120), (111, 110, 114, 119), (119, 114, 115, 118), (15, 127, 123, 9), (127, 126, 122, 123), (150, 207, 125, 13), (207, 208, 124, 125), (152, 209, 127, 15), (209, 210, 126, 127), (13, 125, 128, 10), (125, 124, 129, 128), (67, 69, 137, 130), (130, 137, 136, 131), (68, 66, 133, 134), (134, 133, 132, 135), (180, 68, 134, 211), (211, 134, 135, 212), (179, 67, 130, 213), (213, 130, 131, 214), (71, 70, 141, 144), (144, 141, 140, 145), (181, 71, 144, 215), (215, 144, 145, 216), (72, 73, 142, 138), (138, 142, 143, 139), (182, 72, 138, 217), (217, 138, 139, 218), (9, 62, 63, 56, 1), (141, 217, 218, 140), (70, 182, 217, 141), (142, 215, 216, 143), (73, 181, 215, 142), (133, 213, 214, 132), (66, 179, 213, 133), (137, 211, 212, 136), (69, 180, 211, 137), (128, 129, 210, 209), (10, 128, 209, 152), (123, 122, 208, 207), (9, 123, 207, 150), (114, 205, 206, 115), (110, 202, 205, 114), (116, 203, 204, 117), (112, 201, 203, 116), (24, 158, 202, 110), (27, 159, 201, 112), (4, 148, 200, 107), (2, 147, 199, 109), (90, 191, 195, 98), (97, 193, 197, 105), (93, 192, 196, 101), (103, 102, 198, 197), (99, 101, 196, 195), (85, 188, 192, 93), (86, 190, 194, 94), (82, 187, 191, 90), (94, 194, 198, 102), (77, 184, 188, 85), (78, 186, 190, 86), (74, 183, 187, 82), (89, 189, 193, 97), (143, 216, 185, 81), (136, 212, 184, 77), (81, 185, 189, 89), (62, 178, 182, 70), (58, 175, 179, 66), (65, 177, 181, 73), (132, 214, 183, 74), (140, 218, 186, 78), (10, 152, 176, 61), (61, 176, 180, 69), (13, 64, 178, 150), (57, 174, 177, 65), (51, 171, 173, 55), (48, 170, 172, 52), (54, 55, 173, 172), (44, 168, 170, 48), (43, 167, 169, 47), (47, 169, 171, 51), (39, 165, 167, 43), (36, 164, 166, 40), (40, 166, 168, 44), (32, 162, 164, 36), (31, 161, 163, 35), (28, 160, 162, 32), (35, 163, 165, 39), (117, 204, 161, 31), (115, 206, 160, 28), (109, 199, 158, 24), (11, 20, 157, 153), (8, 21, 156, 151), (122, 16, 155, 208), (129, 17, 154, 210), (17, 11, 153, 154), (5, 146, 175, 58), (16, 8, 151, 155), (3, 149, 174, 57), (21, 0, 147, 156), (5, 1, 149, 146), (20, 6, 148, 157), (107, 200, 159, 27)])
_uv = me_cube.uv_layers.new(name='UVMap')
_uv.uv.foreach_set('vector', [0.625, 0.125, 0.625, 0.0, 0.625, 0.0, 0.625, 0.125, 0.5833, 0.75, 0.625, 0.75, 0.625, 1.0, 0.5833, 1.0, 0.5833, 0.125, 0.625, 0.125, 0.625, 0.25, 0.5833, 0.25, 0.125, 0.625, 0.375, 0.625, 0.375, 0.75, 0.125, 0.75, 0.5833, 0.625, 0.625, 0.625, 0.625, 0.75, 0.5833, 0.75, 0.5833, 0.25, 0.625, 0.25, 0.625, 0.5, 0.5833, 0.5, 0.375, 0.25, 0.4583, 0.25, 0.4583, 0.5, 0.375, 0.5, 0.5, 0.25, 0.5417, 0.25, 0.5417, 0.5, 0.5, 0.5, 0.375, 0.625, 0.375, 0.5, 0.375, 0.5, 0.375, 0.625, 0.5, 0.625, 0.5417, 0.625, 0.5417, 0.75, 0.5, 0.75, 0.125, 0.625, 0.125, 0.75, 0.125, 0.75, 0.125, 0.625, 0.5, 0.125, 0.5417, 0.125, 0.5417, 0.25, 0.5, 0.25, 0.375, 0.75, 0.4583, 0.75, 0.4583, 1.0, 0.375, 1.0, 0.5, 0.75, 0.5417, 0.75, 0.5417, 1.0, 0.5, 1.0, 0.4861, 0.75, 0.5, 0.75, 0.5, 1.0, 0.4861, 1.0, 0.4861, 0.125, 0.5, 0.125, 0.5, 0.25, 0.4861, 0.25, 0.4861, 0.625, 0.5, 0.625, 0.5, 0.75, 0.4861, 0.75, 0.4861, 0.25, 0.5, 0.25, 0.5, 0.5, 0.4861, 0.5, 0.5417, 0.25, 0.5833, 0.25, 0.5833, 0.5, 0.5417, 0.5, 0.5417, 0.625, 0.5833, 0.625, 0.5833, 0.75, 0.5417, 0.75, 0.5417, 0.125, 0.5833, 0.125, 0.5833, 0.25, 0.5417, 0.25, 0.5417, 0.75, 0.5833, 0.75, 0.5833, 1.0, 0.5417, 1.0, 0.625, 1.0, 0.625, 0.75, 0.625, 0.75, 0.625, 1.0, 0.625, 0.625, 0.625, 0.5, 0.625, 0.5, 0.625, 0.625, 0.625, 0.5, 0.625, 0.25, 0.625, 0.25, 0.625, 0.5, 0.625, 1.0, 0.625, 0.75, 0.625, 0.75, 0.625, 1.0, 0.625, 0.5, 0.625, 0.25, 0.625, 0.25, 0.625, 0.5, 0.625, 0.5, 0.625, 0.25, 0.625, 0.25, 0.625, 0.5, 0.625, 0.625, 0.625, 0.5, 0.625, 0.5, 0.625, 0.625, 0.625, 0.125, 0.625, 0.0, 0.625, 0.0, 0.625, 0.125, 0.625, 0.125, 0.625, 0.0, 0.625, 0.0, 0.625, 0.125, 0.625, 0.625, 0.625, 0.5, 0.625, 0.5, 0.625, 0.625, 0.625, 0.125, 0.625, 0.0, 0.625, 0.0, 0.625, 0.125, 0.625, 1.0, 0.625, 0.75, 0.625, 0.75, 0.625, 1.0, 0.625, 0.5, 0.625, 0.25, 0.625, 0.25, 0.625, 0.5, 0.625, 1.0, 0.625, 0.75, 0.625, 0.75, 0.625, 1.0, 0.625, 0.5, 0.625, 0.25, 0.625, 0.25, 0.625, 0.5, 0.625, 0.625, 0.625, 0.5, 0.625, 0.5, 0.625, 0.625, 0.625, 0.625, 0.625, 0.5, 0.625, 0.5, 0.625, 0.625, 0.625, 0.625, 0.625, 0.5, 0.625, 0.5, 0.625, 0.625, 0.625, 0.125, 0.625, 0.0, 0.625, 0.0, 0.625, 0.125, 0.625, 1.0, 0.625, 0.75, 0.625, 0.75, 0.625, 1.0, 0.625, 0.125, 0.625, 0.0, 0.625, 0.0, 0.625, 0.125, 0.625, 0.125, 0.625, 0.0, 0.625, 0.0, 0.625, 0.125, 0.625, 1.0, 0.625, 0.75, 0.625, 0.75, 0.625, 1.0, 0.625, 0.5, 0.625, 0.25, 0.625, 0.25, 0.625, 0.5, 0.625, 0.5, 0.625, 0.25, 0.625, 0.25, 0.625, 0.5, 0.625, 1.0, 0.625, 0.75, 0.625, 0.75, 0.625, 1.0, 0.625, 0.5, 0.625, 0.25, 0.625, 0.25, 0.625, 0.5, 0.625, 0.625, 0.625, 0.5, 0.625, 0.5, 0.625, 0.625, 0.625, 0.625, 0.875, 0.625, 0.875, 0.75, 0.625, 0.75, 0.625, 0.625, 0.625, 0.5, 0.625, 0.5, 0.625, 0.625, 0.625, 0.125, 0.625, 0.0, 0.625, 0.0, 0.625, 0.125, 0.625, 1.0, 0.625, 0.75, 0.625, 0.75, 0.625, 1.0, 0.375, 0.625, 0.375, 0.5, 0.375, 0.5, 0.375, 0.625, 0.4583, 0.625, 0.4583, 0.625, 0.4583, 0.5, 0.4583, 0.5, 0.375, 0.75, 0.375, 0.75, 0.4583, 0.75, 0.4583, 0.75, 0.375, 0.75, 0.4583, 0.125, 0.4583, 0.25, 0.4583, 0.25, 0.4583, 0.125, 0.4583, 0.75, 0.375, 0.75, 0.375, 0.75, 0.4583, 0.75, 0.4583, 0.25, 0.375, 0.25, 0.375, 0.25, 0.4583, 0.25, 0.375, 1.0, 0.4583, 1.0, 0.4583, 1.0, 0.375, 1.0, 0.4583, 0.125, 0.4583, 0.25, 0.4583, 0.25, 0.4583, 0.125, 0.4583, 0.625, 0.4583, 0.75, 0.4583, 0.75, 0.4583, 0.625, 0.125, 0.625, 0.125, 0.75, 0.125, 0.75, 0.125, 0.625, 0.4583, 0.25, 0.375, 0.25, 0.375, 0.25, 0.4583, 0.25, 0.375, 0.625, 0.375, 0.5, 0.375, 0.5, 0.375, 0.625, 0.375, 0.5, 0.4583, 0.5, 0.4583, 0.5, 0.375, 0.5, 0.375, 1.0, 0.4583, 1.0, 0.4583, 1.0, 0.375, 1.0, 0.125, 0.625, 0.125, 0.75, 0.125, 0.75, 0.125, 0.625, 0.4583, 0.625, 0.4583, 0.75, 0.4583, 0.75, 0.4583, 0.625, 0.375, 0.5, 0.4583, 0.5, 0.4583, 0.5, 0.375, 0.5, 0.375, 0.625, 0.375, 0.5, 0.375, 0.5, 0.375, 0.625, 0.4583, 0.75, 0.375, 0.75, 0.375, 0.75, 0.4583, 0.75, 0.4583, 0.125, 0.4583, 0.25, 0.4583, 0.25, 0.4583, 0.125, 0.4583, 0.25, 0.375, 0.25, 0.375, 0.25, 0.4583, 0.25, 0.375, 0.625, 0.375, 0.5, 0.375, 0.5, 0.375, 0.625, 0.375, 0.5, 0.4583, 0.5, 0.4583, 0.5, 0.375, 0.5, 0.375, 1.0, 0.4583, 1.0, 0.4583, 1.0, 0.375, 1.0, 0.375, 0.625, 0.375, 0.5, 0.375, 0.5, 0.375, 0.625, 0.4583, 0.25, 0.375, 0.25, 0.375, 0.25, 0.4583, 0.25, 0.375, 1.0, 0.4583, 1.0, 0.4583, 1.0, 0.375, 1.0, 0.125, 0.625, 0.125, 0.75, 0.125, 0.75, 0.125, 0.625, 0.4583, 0.625, 0.4583, 0.75, 0.4583, 0.75, 0.4583, 0.625, 0.4583, 0.75, 0.375, 0.75, 0.375, 0.75, 0.4583, 0.75, 0.4583, 0.125, 0.4583, 0.25, 0.4583, 0.25, 0.4583, 0.125, 0.4583, 0.25, 0.375, 0.25, 0.375, 0.25, 0.4583, 0.25, 0.4583, 0.75, 0.375, 0.75, 0.375, 0.75, 0.4583, 0.75, 0.4583, 0.625, 0.4583, 0.75, 0.4583, 0.75, 0.4583, 0.625, 0.375, 0.5, 0.4583, 0.5, 0.4583, 0.5, 0.375, 0.5, 0.375, 1.0, 0.4583, 1.0, 0.4583, 1.0, 0.375, 1.0, 0.125, 0.625, 0.125, 0.75, 0.125, 0.75, 0.125, 0.625, 0.4583, 0.625, 0.4583, 0.75, 0.4583, 0.75, 0.4583, 0.625, 0.4583, 0.75, 0.375, 0.75, 0.375, 0.75, 0.4583, 0.75, 0.4583, 0.125, 0.4583, 0.25, 0.4583, 0.25, 0.4583, 0.125, 0.375, 0.125, 0.4583, 0.125, 0.4583, 0.25, 0.375, 0.25, 0.375, 0.625, 0.4583, 0.625, 0.4583, 0.75, 0.375, 0.75, 0.4583, 0.125, 0.4583, 0.25, 0.4583, 0.25, 0.4583, 0.125, 0.4583, 0.25, 0.375, 0.25, 0.375, 0.25, 0.4583, 0.25, 0.375, 0.625, 0.375, 0.5, 0.375, 0.5, 0.375, 0.625, 0.375, 0.5, 0.4583, 0.5, 0.4583, 0.5, 0.375, 0.5, 0.375, 1.0, 0.4583, 1.0, 0.4583, 1.0, 0.375, 1.0, 0.125, 0.625, 0.125, 0.75, 0.125, 0.75, 0.125, 0.625, 0.625, 1.0, 0.625, 0.75, 0.625, 0.75, 0.625, 1.0, 0.625, 0.5, 0.625, 0.25, 0.625, 0.25, 0.625, 0.5, 0.625, 0.625, 0.625, 0.5, 0.625, 0.5, 0.625, 0.625, 0.625, 0.125, 0.625, 0.0, 0.625, 0.0, 0.625, 0.125, 0.625, 0.125, 0.625, 0.0, 0.625, 0.0, 0.625, 0.125, 0.625, 0.625, 0.625, 0.5, 0.625, 0.5, 0.625, 0.625, 0.625, 0.5, 0.625, 0.25, 0.625, 0.25, 0.625, 0.5, 0.625, 1.0, 0.625, 0.75, 0.625, 0.75, 0.625, 1.0, 0.625, 0.125, 0.625, 0.0, 0.625, 0.0, 0.625, 0.125, 0.625, 0.125, 0.625, 0.0, 0.625, 0.0, 0.625, 0.125, 0.625, 0.625, 0.625, 0.5, 0.625, 0.5, 0.625, 0.625, 0.625, 0.625, 0.625, 0.5, 0.625, 0.5, 0.625, 0.625, 0.625, 0.5, 0.625, 0.25, 0.625, 0.25, 0.625, 0.5, 0.625, 0.5, 0.625, 0.25, 0.625, 0.25, 0.625, 0.5, 0.625, 1.0, 0.625, 0.75, 0.625, 0.75, 0.625, 1.0, 0.625, 1.0, 0.625, 0.75, 0.625, 0.75, 0.625, 1.0, 0.4583, 0.25, 0.4722, 0.25, 0.4722, 0.5, 0.4583, 0.5, 0.4722, 0.25, 0.4861, 0.25, 0.4861, 0.5, 0.4722, 0.5, 0.4583, 0.625, 0.4722, 0.625, 0.4722, 0.75, 0.4583, 0.75, 0.4722, 0.625, 0.4861, 0.625, 0.4861, 0.75, 0.4722, 0.75, 0.4583, 0.125, 0.4722, 0.125, 0.4722, 0.25, 0.4583, 0.25, 0.4722, 0.125, 0.4861, 0.125, 0.4861, 0.25, 0.4722, 0.25, 0.4583, 0.75, 0.4722, 0.75, 0.4722, 1.0, 0.4583, 1.0, 0.4722, 0.75, 0.4861, 0.75, 0.4861, 1.0, 0.4722, 1.0, 0.375, 1.0, 0.4583, 1.0, 0.4583, 1.0, 0.375, 1.0, 0.375, 1.0, 0.4583, 1.0, 0.4583, 1.0, 0.375, 1.0, 0.4583, 0.25, 0.375, 0.25, 0.375, 0.25, 0.4583, 0.25, 0.4583, 0.25, 0.375, 0.25, 0.375, 0.25, 0.4583, 0.25, 0.4583, 0.125, 0.4583, 0.25, 0.4583, 0.25, 0.4583, 0.125, 0.4583, 0.125, 0.4583, 0.25, 0.4583, 0.25, 0.4583, 0.125, 0.125, 0.625, 0.125, 0.75, 0.125, 0.75, 0.125, 0.625, 0.125, 0.625, 0.125, 0.75, 0.125, 0.75, 0.125, 0.625, 0.375, 0.5, 0.4583, 0.5, 0.4583, 0.5, 0.375, 0.5, 0.375, 0.5, 0.4583, 0.5, 0.4583, 0.5, 0.375, 0.5, 0.375, 0.625, 0.375, 0.5, 0.375, 0.5, 0.375, 0.625, 0.375, 0.625, 0.375, 0.5, 0.375, 0.5, 0.375, 0.625, 0.4583, 0.75, 0.375, 0.75, 0.375, 0.75, 0.4583, 0.75, 0.4583, 0.75, 0.375, 0.75, 0.375, 0.75, 0.4583, 0.75, 0.4583, 0.625, 0.4583, 0.75, 0.4583, 0.75, 0.4583, 0.625, 0.4583, 0.625, 0.4583, 0.75, 0.4583, 0.75, 0.4583, 0.625, 0.4583, 0.5, 0.4583, 0.5, 0.375, 0.5, 0.375, 0.5, 0.375, 0.5, 0.4583, 0.5, 0.4583, 0.625, 0.4583, 0.625, 0.4583, 0.5, 0.4583, 0.5, 0.4583, 0.625, 0.4583, 0.625, 0.4583, 0.5, 0.375, 0.75, 0.375, 0.625, 0.375, 0.625, 0.375, 0.75, 0.375, 0.75, 0.375, 0.625, 0.375, 0.625, 0.375, 0.75, 0.125, 0.5, 0.125, 0.625, 0.125, 0.625, 0.125, 0.5, 0.125, 0.5, 0.125, 0.625, 0.125, 0.625, 0.125, 0.5, 0.4583, 0.0, 0.4583, 0.125, 0.4583, 0.125, 0.4583, 0.0, 0.4583, 0.0, 0.4583, 0.125, 0.4583, 0.125, 0.4583, 0.0, 0.4722, 0.0, 0.4861, 0.0, 0.4861, 0.125, 0.4722, 0.125, 0.4583, 0.0, 0.4722, 0.0, 0.4722, 0.125, 0.4583, 0.125, 0.4722, 0.5, 0.4861, 0.5, 0.4861, 0.625, 0.4722, 0.625, 0.4583, 0.5, 0.4722, 0.5, 0.4722, 0.625, 0.4583, 0.625, 0.625, 0.75, 0.625, 0.625, 0.625, 0.625, 0.625, 0.75, 0.625, 0.75, 0.625, 0.625, 0.625, 0.625, 0.625, 0.75, 0.625, 0.25, 0.625, 0.125, 0.625, 0.125, 0.625, 0.25, 0.625, 0.25, 0.625, 0.125, 0.625, 0.125, 0.625, 0.25, 0.625, 0.75, 0.625, 0.625, 0.625, 0.625, 0.625, 0.75, 0.625, 0.25, 0.625, 0.125, 0.625, 0.125, 0.625, 0.25, 0.625, 0.25, 0.625, 0.125, 0.625, 0.125, 0.625, 0.25, 0.625, 0.75, 0.625, 0.625, 0.625, 0.625, 0.625, 0.75, 0.125, 0.5, 0.125, 0.625, 0.125, 0.625, 0.125, 0.5, 0.375, 0.75, 0.375, 0.625, 0.375, 0.625, 0.375, 0.75, 0.4583, 0.0, 0.4583, 0.125, 0.4583, 0.125, 0.4583, 0.0, 0.375, 0.5, 0.4583, 0.5, 0.4583, 0.625, 0.375, 0.625, 0.375, 0.0, 0.4583, 0.0, 0.4583, 0.125, 0.375, 0.125, 0.4583, 0.0, 0.4583, 0.125, 0.4583, 0.125, 0.4583, 0.0, 0.4583, 0.5, 0.4583, 0.625, 0.4583, 0.625, 0.4583, 0.5, 0.125, 0.5, 0.125, 0.625, 0.125, 0.625, 0.125, 0.5, 0.4583, 0.5, 0.4583, 0.625, 0.4583, 0.625, 0.4583, 0.5, 0.4583, 0.0, 0.4583, 0.125, 0.4583, 0.125, 0.4583, 0.0, 0.4583, 0.5, 0.4583, 0.625, 0.4583, 0.625, 0.4583, 0.5, 0.125, 0.5, 0.125, 0.625, 0.125, 0.625, 0.125, 0.5, 0.375, 0.75, 0.375, 0.625, 0.375, 0.625, 0.375, 0.75, 0.375, 0.75, 0.375, 0.625, 0.375, 0.625, 0.375, 0.75, 0.4583, 0.0, 0.4583, 0.125, 0.4583, 0.125, 0.4583, 0.0, 0.375, 0.75, 0.375, 0.625, 0.375, 0.625, 0.375, 0.75, 0.4583, 0.5, 0.4583, 0.625, 0.4583, 0.625, 0.4583, 0.5, 0.125, 0.5, 0.125, 0.625, 0.125, 0.625, 0.125, 0.5, 0.375, 0.75, 0.375, 0.625, 0.375, 0.625, 0.375, 0.75, 0.125, 0.5, 0.125, 0.625, 0.125, 0.625, 0.125, 0.5, 0.4583, 0.5, 0.4583, 0.625, 0.4583, 0.625, 0.4583, 0.5, 0.4583, 0.0, 0.4583, 0.125, 0.4583, 0.125, 0.4583, 0.0, 0.4583, 0.0, 0.4583, 0.125, 0.4583, 0.125, 0.4583, 0.0, 0.4583, 0.75, 0.4583, 0.75, 0.4583, 0.625, 0.4583, 0.625, 0.375, 0.75, 0.375, 0.625, 0.375, 0.625, 0.375, 0.75, 0.625, 0.25, 0.625, 0.125, 0.625, 0.125, 0.625, 0.25, 0.625, 0.75, 0.625, 0.625, 0.625, 0.625, 0.625, 0.75, 0.625, 0.5, 0.875, 0.5, 0.875, 0.625, 0.625, 0.625, 0.625, 0.75, 0.625, 0.625, 0.625, 0.625, 0.625, 0.75, 0.625, 0.25, 0.625, 0.125, 0.625, 0.125, 0.625, 0.25, 0.625, 0.25, 0.625, 0.125, 0.625, 0.125, 0.625, 0.25, 0.625, 0.25, 0.625, 0.125, 0.625, 0.125, 0.625, 0.25, 0.625, 0.75, 0.625, 0.625, 0.625, 0.625, 0.625, 0.75, 0.625, 0.75, 0.625, 0.625, 0.625, 0.625, 0.625, 0.75, 0.625, 0.75, 0.625, 0.625, 0.625, 0.625, 0.625, 0.75, 0.625, 0.25, 0.625, 0.125, 0.625, 0.125, 0.625, 0.25, 0.625, 0.75, 0.625, 0.625, 0.625, 0.625, 0.625, 0.75, 0.625, 0.25, 0.625, 0.125, 0.625, 0.125, 0.625, 0.25, 0.625, 0.25, 0.625, 0.125, 0.625, 0.125, 0.625, 0.25, 0.625, 0.75, 0.625, 0.625, 0.625, 0.625, 0.625, 0.75, 0.625, 0.75, 0.625, 0.625, 0.625, 0.625, 0.625, 0.75, 0.5417, 0.0, 0.5833, 0.0, 0.5833, 0.125, 0.5417, 0.125, 0.5417, 0.5, 0.5833, 0.5, 0.5833, 0.625, 0.5417, 0.625, 0.4861, 0.5, 0.5, 0.5, 0.5, 0.625, 0.4861, 0.625, 0.4861, 0.0, 0.5, 0.0, 0.5, 0.125, 0.4861, 0.125, 0.5, 0.0, 0.5417, 0.0, 0.5417, 0.125, 0.5, 0.125, 0.125, 0.5, 0.125, 0.625, 0.125, 0.625, 0.125, 0.5, 0.5, 0.5, 0.5417, 0.5, 0.5417, 0.625, 0.5, 0.625, 0.375, 0.75, 0.375, 0.625, 0.375, 0.625, 0.375, 0.75, 0.5833, 0.5, 0.625, 0.5, 0.625, 0.625, 0.5833, 0.625, 0.125, 0.5, 0.375, 0.5, 0.375, 0.625, 0.125, 0.625, 0.5833, 0.0, 0.625, 0.0, 0.625, 0.125, 0.5833, 0.125, 0.625, 0.25, 0.625, 0.125, 0.625, 0.125, 0.625, 0.25])
me_cube.materials.append(mat_material)
me_cube.use_mirror_vertex_groups = False
me_cube.update()
me_cube_001 = bpy.data.meshes.new('Cube.001')
me_cube_001.from_pydata([(1.0, 0.9862, 1.0), (0.08381, 0.6406, -1.928), (1.0, -0.6269, 1.0), (0.08381, -0.3452, -1.928), (-1.0, 0.9862, 1.0), (-0.08381, 0.6406, -1.928), (-1.0, -0.6269, 1.0), (-0.08381, -0.3452, -1.928), (1.308, 1.099, 0.2488), (1.481, 0.9904, -1.077), (-1.481, -0.7306, -1.077), (-1.308, -0.8598, 0.2488), (1.308, -0.8598, 0.2488), (1.481, -0.7306, -1.077), (-1.308, 1.099, 0.2488), (-1.481, 0.9904, -1.077), (1.41, 1.079, -0.1267), (-1.41, -0.9388, -0.1267), (1.41, -0.9388, -0.1267), (-1.41, 1.079, -0.1267), (-1.159, -0.7651, 0.6244), (1.159, 1.083, 0.6244), (1.159, -0.7651, 0.6244), (-1.159, 1.083, 0.6244), (1.226, -0.7726, 2.04), (-1.226, -0.7726, 2.04), (1.226, 1.058, 2.04), (-1.226, 1.058, 2.04), (1.39, -0.8614, 3.104), (-1.39, -0.8614, 3.104), (1.39, 0.9105, 3.3), (-1.39, 0.9105, 3.3), (1.585, -0.8168, 3.768), (-1.585, -0.8168, 3.768), (1.585, 0.6638, 3.768), (-1.585, 0.6638, 3.768), (1.603, -0.7645, 3.927), (-1.603, -0.7645, 3.927), (1.603, 0.5934, 3.927), (-1.603, 0.5934, 3.927), (1.285, -0.408, 4.546), (-1.285, -0.408, 4.546), (1.285, 0.5026, 4.218), (-1.285, 0.5026, 4.218), (0.5132, -0.2972, 4.724), (-0.5132, -0.2972, 4.724), (0.5132, 0.6023, 4.393), (-0.5132, 0.6023, 4.393), (0.5132, -0.09919, 5.027), (-0.5132, -0.09919, 5.027), (0.5132, 0.6941, 4.723), (-0.5132, 0.6941, 4.723), (0.5132, -0.02791, 5.222), (-0.5132, -0.02791, 5.222), (0.5132, 0.764, 4.885), (-0.5132, 0.764, 4.885), (0.08381, 0.6406, -1.928), (0.08381, -0.3452, -1.928), (-0.1484, 0.8947, -2.328), (-0.1484, -0.6288, -2.328), (-1.419, 0.9674, -2.328), (-1.419, -0.6713, -2.328), (1.419, 0.9674, -2.328), (0.1484, 0.8947, -2.328), (1.419, -0.6713, -2.328), (0.1484, -0.6288, -2.328), (-0.1586, 0.7026, -3.758), (-0.1586, -0.4707, -3.758), (-1.02, 0.7555, -3.273), (-1.02, -0.5364, -3.273), (1.02, 0.7555, -3.273), (0.1586, 0.7026, -3.758), (1.02, -0.5364, -3.273), (0.1586, -0.4707, -3.758), (-0.2338, 0.5225, -4.643), (-0.2338, -0.5209, -4.643), (-0.9748, 0.5225, -4.643), (-0.9748, -0.5209, -4.643), (0.9748, 0.5225, -4.643), (0.2338, 0.5225, -4.643), (0.9748, -0.5209, -4.643), (0.2338, -0.5209, -4.643), (-0.2454, 0.472, -5.562), (-0.2454, -0.5051, -5.562), (-1.042, 0.472, -5.562), (-1.042, -0.5051, -5.562), (1.042, 0.472, -5.562), (0.2454, 0.472, -5.562), (1.042, -0.5051, -5.562), (0.2454, -0.5051, -5.562), (-0.3876, 0.4469, -7.092), (-0.3876, -0.3698, -7.092), (-1.004, 0.4469, -7.092), (-1.004, -0.3698, -7.092), (1.004, 0.4469, -7.092), (0.3876, 0.4469, -7.092), (1.004, -0.3698, -7.092), (0.3876, -0.3698, -7.092), (-0.4425, 0.4392, -7.889), (-0.4425, -0.2747, -7.889), (-0.9241, 0.4392, -7.889), (-0.9241, -0.2747, -7.889), (0.9241, 0.4392, -7.889), (0.4425, 0.4392, -7.889), (0.9241, -0.2747, -7.889), (0.4425, -0.2747, -7.889), (-1.113, -0.6967, 1.52), (-1.113, 1.036, 1.52), (1.113, 1.036, 1.52), (1.113, -0.6967, 1.52), (1.261, -0.8044, 2.266), (-1.261, -0.8044, 2.266), (-1.261, 1.077, 2.242), (1.261, 1.077, 2.242), (1.304, -0.8256, 2.644), (1.347, -0.8454, 2.859), (-1.304, 1.275, 2.74), (-1.347, 1.239, 2.887), (-1.347, -0.8454, 2.859), (-1.304, -0.8256, 2.644), (1.347, 1.239, 2.887), (1.304, 1.275, 2.74), (1.428, 0.9955, -0.5729), (1.446, 0.9897, -0.8592), (1.428, -0.9823, -0.5729), (1.446, -0.8853, -0.8592), (-1.428, 0.9955, -0.5729), (-1.446, 0.9897, -0.8592), (-1.446, -0.8853, -0.8592), (-1.428, -0.9823, -0.5729), (-0.1837, -0.4789, -4.053), (-0.2088, -0.5067, -4.348), (-0.2088, 0.597, -4.348), (-0.1634, 0.7466, -4.053), (-0.8939, 0.7466, -4.053), (-0.9899, 0.597, -4.348), (-0.9899, -0.5067, -4.348), (-1.005, -0.4789, -4.053), (1.005, -0.4789, -4.053), (0.9899, -0.5067, -4.348), (0.9899, 0.597, -4.348), (0.8939, 0.7466, -4.053), (0.1837, -0.4789, -4.053), (0.2088, -0.5067, -4.348), (0.1634, 0.7466, -4.053), (0.2088, 0.597, -4.348)], [], [(107, 106, 25, 27), (22, 2, 6, 20), (20, 6, 4, 23), (5, 1, 3, 7), (21, 0, 2, 22), (23, 4, 0, 21), (5, 15, 9, 1), (19, 14, 8, 16), (3, 1, 56, 57), (16, 8, 12, 18), (5, 7, 59, 58), (17, 11, 14, 19), (3, 13, 10, 7), (18, 12, 11, 17), (124, 18, 17, 129), (129, 17, 19, 126), (122, 16, 18, 124), (126, 19, 16, 122), (14, 23, 21, 8), (8, 21, 22, 12), (11, 20, 23, 14), (12, 22, 20, 11), (118, 115, 28, 29), (109, 108, 26, 24), (108, 107, 27, 26), (106, 109, 24, 25), (30, 31, 35, 34), (120, 117, 31, 30), (115, 120, 30, 28), (117, 118, 29, 31), (35, 33, 37, 39), (28, 30, 34, 32), (31, 29, 33, 35), (29, 28, 32, 33), (38, 39, 43, 42), (33, 32, 36, 37), (34, 35, 39, 38), (32, 34, 38, 36), (40, 42, 46, 44), (36, 38, 42, 40), (39, 37, 41, 43), (37, 36, 40, 41), (47, 45, 49, 51), (43, 41, 45, 47), (41, 40, 44, 45), (42, 43, 47, 46), (50, 51, 55, 54), (45, 44, 48, 49), (46, 47, 51, 50), (44, 46, 50, 48), (54, 55, 53, 52), (48, 50, 54, 52), (51, 49, 53, 55), (49, 48, 52, 53), (57, 56, 63, 65), (13, 64, 62, 9), (57, 65, 64, 13, 3), (61, 60, 68, 69), (64, 65, 73, 72), (15, 5, 58, 60), (7, 10, 61, 59), (10, 15, 60, 61), (140, 139, 80, 78), (132, 131, 75, 74), (60, 58, 66, 68), (65, 63, 71, 73), (63, 62, 70, 71), (59, 61, 69, 67), (58, 59, 67, 66), (62, 64, 72, 70), (79, 78, 86, 87), (81, 79, 87, 89), (139, 143, 81, 80), (136, 135, 76, 77), (135, 132, 74, 76), (143, 145, 79, 81), (145, 140, 78, 79), (131, 136, 77, 75), (89, 87, 95, 97), (84, 82, 90, 92), (75, 77, 85, 83), (74, 75, 83, 82), (78, 80, 88, 86), (80, 81, 89, 88), (77, 76, 84, 85), (76, 74, 82, 84), (96, 97, 105, 104), (94, 96, 104, 102), (87, 86, 94, 95), (83, 85, 93, 91), (82, 83, 91, 90), (86, 88, 96, 94), (88, 89, 97, 96), (85, 84, 92, 93), (99, 101, 100, 98), (103, 102, 104, 105), (93, 92, 100, 101), (92, 90, 98, 100), (97, 95, 103, 105), (95, 94, 102, 103), (91, 93, 101, 99), (90, 91, 99, 98), (6, 2, 109, 106), (0, 4, 107, 108), (2, 0, 108, 109), (4, 6, 106, 107), (27, 25, 111, 112), (24, 26, 113, 110), (26, 27, 112, 113), (25, 24, 110, 111), (112, 111, 119, 116), (116, 119, 118, 117), (110, 113, 121, 114), (114, 121, 120, 115), (113, 112, 116, 121), (121, 116, 117, 120), (111, 110, 114, 119), (119, 114, 115, 118), (15, 127, 123, 9), (127, 126, 122, 123), (9, 123, 125, 13), (123, 122, 124, 125), (10, 128, 127, 15), (128, 129, 126, 127), (13, 125, 128, 10), (125, 124, 129, 128), (67, 69, 137, 130), (130, 137, 136, 131), (68, 66, 133, 134), (134, 133, 132, 135), (69, 68, 134, 137), (137, 134, 135, 136), (66, 67, 130, 133), (133, 130, 131, 132), (71, 70, 141, 144), (144, 141, 140, 145), (73, 71, 144, 142), (142, 144, 145, 143), (72, 73, 142, 138), (138, 142, 143, 139), (70, 72, 138, 141), (141, 138, 139, 140), (9, 62, 63, 56, 1)])
_uv = me_cube_001.uv_layers.new(name='UVMap')
_uv.uv.foreach_set('vector', [0.625, 0.25, 0.625, 0.0, 0.625, 0.0, 0.625, 0.25, 0.5833, 0.75, 0.625, 0.75, 0.625, 1.0, 0.5833, 1.0, 0.5833, 0.0, 0.625, 0.0, 0.625, 0.25, 0.5833, 0.25, 0.125, 0.5, 0.375, 0.5, 0.375, 0.75, 0.125, 0.75, 0.5833, 0.5, 0.625, 0.5, 0.625, 0.75, 0.5833, 0.75, 0.5833, 0.25, 0.625, 0.25, 0.625, 0.5, 0.5833, 0.5, 0.375, 0.25, 0.4583, 0.25, 0.4583, 0.5, 0.375, 0.5, 0.5, 0.25, 0.5417, 0.25, 0.5417, 0.5, 0.5, 0.5, 0.375, 0.75, 0.375, 0.5, 0.375, 0.5, 0.375, 0.75, 0.5, 0.5, 0.5417, 0.5, 0.5417, 0.75, 0.5, 0.75, 0.125, 0.5, 0.125, 0.75, 0.125, 0.75, 0.125, 0.5, 0.5, 0.0, 0.5417, 0.0, 0.5417, 0.25, 0.5, 0.25, 0.375, 0.75, 0.4583, 0.75, 0.4583, 1.0, 0.375, 1.0, 0.5, 0.75, 0.5417, 0.75, 0.5417, 1.0, 0.5, 1.0, 0.4861, 0.75, 0.5, 0.75, 0.5, 1.0, 0.4861, 1.0, 0.4861, 0.0, 0.5, 0.0, 0.5, 0.25, 0.4861, 0.25, 0.4861, 0.5, 0.5, 0.5, 0.5, 0.75, 0.4861, 0.75, 0.4861, 0.25, 0.5, 0.25, 0.5, 0.5, 0.4861, 0.5, 0.5417, 0.25, 0.5833, 0.25, 0.5833, 0.5, 0.5417, 0.5, 0.5417, 0.5, 0.5833, 0.5, 0.5833, 0.75, 0.5417, 0.75, 0.5417, 0.0, 0.5833, 0.0, 0.5833, 0.25, 0.5417, 0.25, 0.5417, 0.75, 0.5833, 0.75, 0.5833, 1.0, 0.5417, 1.0, 0.625, 1.0, 0.625, 0.75, 0.625, 0.75, 0.625, 1.0, 0.625, 0.75, 0.625, 0.5, 0.625, 0.5, 0.625, 0.75, 0.625, 0.5, 0.625, 0.25, 0.625, 0.25, 0.625, 0.5, 0.625, 1.0, 0.625, 0.75, 0.625, 0.75, 0.625, 1.0, 0.625, 0.5, 0.625, 0.25, 0.625, 0.25, 0.625, 0.5, 0.625, 0.5, 0.625, 0.25, 0.625, 0.25, 0.625, 0.5, 0.625, 0.75, 0.625, 0.5, 0.625, 0.5, 0.625, 0.75, 0.625, 0.25, 0.625, 0.0, 0.625, 0.0, 0.625, 0.25, 0.625, 0.25, 0.625, 0.0, 0.625, 0.0, 0.625, 0.25, 0.625, 0.75, 0.625, 0.5, 0.625, 0.5, 0.625, 0.75, 0.625, 0.25, 0.625, 0.0, 0.625, 0.0, 0.625, 0.25, 0.625, 1.0, 0.625, 0.75, 0.625, 0.75, 0.625, 1.0, 0.625, 0.5, 0.625, 0.25, 0.625, 0.25, 0.625, 0.5, 0.625, 1.0, 0.625, 0.75, 0.625, 0.75, 0.625, 1.0, 0.625, 0.5, 0.625, 0.25, 0.625, 0.25, 0.625, 0.5, 0.625, 0.75, 0.625, 0.5, 0.625, 0.5, 0.625, 0.75, 0.625, 0.75, 0.625, 0.5, 0.625, 0.5, 0.625, 0.75, 0.625, 0.75, 0.625, 0.5, 0.625, 0.5, 0.625, 0.75, 0.625, 0.25, 0.625, 0.0, 0.625, 0.0, 0.625, 0.25, 0.625, 1.0, 0.625, 0.75, 0.625, 0.75, 0.625, 1.0, 0.625, 0.25, 0.625, 0.0, 0.625, 0.0, 0.625, 0.25, 0.625, 0.25, 0.625, 0.0, 0.625, 0.0, 0.625, 0.25, 0.625, 1.0, 0.625, 0.75, 0.625, 0.75, 0.625, 1.0, 0.625, 0.5, 0.625, 0.25, 0.625, 0.25, 0.625, 0.5, 0.625, 0.5, 0.625, 0.25, 0.625, 0.25, 0.625, 0.5, 0.625, 1.0, 0.625, 0.75, 0.625, 0.75, 0.625, 1.0, 0.625, 0.5, 0.625, 0.25, 0.625, 0.25, 0.625, 0.5, 0.625, 0.75, 0.625, 0.5, 0.625, 0.5, 0.625, 0.75, 0.625, 0.5, 0.875, 0.5, 0.875, 0.75, 0.625, 0.75, 0.625, 0.75, 0.625, 0.5, 0.625, 0.5, 0.625, 0.75, 0.625, 0.25, 0.625, 0.0, 0.625, 0.0, 0.625, 0.25, 0.625, 1.0, 0.625, 0.75, 0.625, 0.75, 0.625, 1.0, 0.375, 0.75, 0.375, 0.5, 0.375, 0.5, 0.375, 0.75, 0.4583, 0.75, 0.4583, 0.75, 0.4583, 0.5, 0.4583, 0.5, 0.375, 0.75, 0.375, 0.75, 0.4583, 0.75, 0.4583, 0.75, 0.375, 0.75, 0.4583, 0.0, 0.4583, 0.25, 0.4583, 0.25, 0.4583, 0.0, 0.4583, 0.75, 0.375, 0.75, 0.375, 0.75, 0.4583, 0.75, 0.4583, 0.25, 0.375, 0.25, 0.375, 0.25, 0.4583, 0.25, 0.375, 1.0, 0.4583, 1.0, 0.4583, 1.0, 0.375, 1.0, 0.4583, 0.0, 0.4583, 0.25, 0.4583, 0.25, 0.4583, 0.0, 0.4583, 0.5, 0.4583, 0.75, 0.4583, 0.75, 0.4583, 0.5, 0.125, 0.5, 0.125, 0.75, 0.125, 0.75, 0.125, 0.5, 0.4583, 0.25, 0.375, 0.25, 0.375, 0.25, 0.4583, 0.25, 0.375, 0.75, 0.375, 0.5, 0.375, 0.5, 0.375, 0.75, 0.375, 0.5, 0.4583, 0.5, 0.4583, 0.5, 0.375, 0.5, 0.375, 1.0, 0.4583, 1.0, 0.4583, 1.0, 0.375, 1.0, 0.125, 0.5, 0.125, 0.75, 0.125, 0.75, 0.125, 0.5, 0.4583, 0.5, 0.4583, 0.75, 0.4583, 0.75, 0.4583, 0.5, 0.375, 0.5, 0.4583, 0.5, 0.4583, 0.5, 0.375, 0.5, 0.375, 0.75, 0.375, 0.5, 0.375, 0.5, 0.375, 0.75, 0.4583, 0.75, 0.375, 0.75, 0.375, 0.75, 0.4583, 0.75, 0.4583, 0.0, 0.4583, 0.25, 0.4583, 0.25, 0.4583, 0.0, 0.4583, 0.25, 0.375, 0.25, 0.375, 0.25, 0.4583, 0.25, 0.375, 0.75, 0.375, 0.5, 0.375, 0.5, 0.375, 0.75, 0.375, 0.5, 0.4583, 0.5, 0.4583, 0.5, 0.375, 0.5, 0.375, 1.0, 0.4583, 1.0, 0.4583, 1.0, 0.375, 1.0, 0.375, 0.75, 0.375, 0.5, 0.375, 0.5, 0.375, 0.75, 0.4583, 0.25, 0.375, 0.25, 0.375, 0.25, 0.4583, 0.25, 0.375, 1.0, 0.4583, 1.0, 0.4583, 1.0, 0.375, 1.0, 0.125, 0.5, 0.125, 0.75, 0.125, 0.75, 0.125, 0.5, 0.4583, 0.5, 0.4583, 0.75, 0.4583, 0.75, 0.4583, 0.5, 0.4583, 0.75, 0.375, 0.75, 0.375, 0.75, 0.4583, 0.75, 0.4583, 0.0, 0.4583, 0.25, 0.4583, 0.25, 0.4583, 0.0, 0.4583, 0.25, 0.375, 0.25, 0.375, 0.25, 0.4583, 0.25, 0.4583, 0.75, 0.375, 0.75, 0.375, 0.75, 0.4583, 0.75, 0.4583, 0.5, 0.4583, 0.75, 0.4583, 0.75, 0.4583, 0.5, 0.375, 0.5, 0.4583, 0.5, 0.4583, 0.5, 0.375, 0.5, 0.375, 1.0, 0.4583, 1.0, 0.4583, 1.0, 0.375, 1.0, 0.125, 0.5, 0.125, 0.75, 0.125, 0.75, 0.125, 0.5, 0.4583, 0.5, 0.4583, 0.75, 0.4583, 0.75, 0.4583, 0.5, 0.4583, 0.75, 0.375, 0.75, 0.375, 0.75, 0.4583, 0.75, 0.4583, 0.0, 0.4583, 0.25, 0.4583, 0.25, 0.4583, 0.0, 0.375, 0.0, 0.4583, 0.0, 0.4583, 0.25, 0.375, 0.25, 0.375, 0.5, 0.4583, 0.5, 0.4583, 0.75, 0.375, 0.75, 0.4583, 0.0, 0.4583, 0.25, 0.4583, 0.25, 0.4583, 0.0, 0.4583, 0.25, 0.375, 0.25, 0.375, 0.25, 0.4583, 0.25, 0.375, 0.75, 0.375, 0.5, 0.375, 0.5, 0.375, 0.75, 0.375, 0.5, 0.4583, 0.5, 0.4583, 0.5, 0.375, 0.5, 0.375, 1.0, 0.4583, 1.0, 0.4583, 1.0, 0.375, 1.0, 0.125, 0.5, 0.125, 0.75, 0.125, 0.75, 0.125, 0.5, 0.625, 1.0, 0.625, 0.75, 0.625, 0.75, 0.625, 1.0, 0.625, 0.5, 0.625, 0.25, 0.625, 0.25, 0.625, 0.5, 0.625, 0.75, 0.625, 0.5, 0.625, 0.5, 0.625, 0.75, 0.625, 0.25, 0.625, 0.0, 0.625, 0.0, 0.625, 0.25, 0.625, 0.25, 0.625, 0.0, 0.625, 0.0, 0.625, 0.25, 0.625, 0.75, 0.625, 0.5, 0.625, 0.5, 0.625, 0.75, 0.625, 0.5, 0.625, 0.25, 0.625, 0.25, 0.625, 0.5, 0.625, 1.0, 0.625, 0.75, 0.625, 0.75, 0.625, 1.0, 0.625, 0.25, 0.625, 0.0, 0.625, 0.0, 0.625, 0.25, 0.625, 0.25, 0.625, 0.0, 0.625, 0.0, 0.625, 0.25, 0.625, 0.75, 0.625, 0.5, 0.625, 0.5, 0.625, 0.75, 0.625, 0.75, 0.625, 0.5, 0.625, 0.5, 0.625, 0.75, 0.625, 0.5, 0.625, 0.25, 0.625, 0.25, 0.625, 0.5, 0.625, 0.5, 0.625, 0.25, 0.625, 0.25, 0.625, 0.5, 0.625, 1.0, 0.625, 0.75, 0.625, 0.75, 0.625, 1.0, 0.625, 1.0, 0.625, 0.75, 0.625, 0.75, 0.625, 1.0, 0.4583, 0.25, 0.4722, 0.25, 0.4722, 0.5, 0.4583, 0.5, 0.4722, 0.25, 0.4861, 0.25, 0.4861, 0.5, 0.4722, 0.5, 0.4583, 0.5, 0.4722, 0.5, 0.4722, 0.75, 0.4583, 0.75, 0.4722, 0.5, 0.4861, 0.5, 0.4861, 0.75, 0.4722, 0.75, 0.4583, 0.0, 0.4722, 0.0, 0.4722, 0.25, 0.4583, 0.25, 0.4722, 0.0, 0.4861, 0.0, 0.4861, 0.25, 0.4722, 0.25, 0.4583, 0.75, 0.4722, 0.75, 0.4722, 1.0, 0.4583, 1.0, 0.4722, 0.75, 0.4861, 0.75, 0.4861, 1.0, 0.4722, 1.0, 0.375, 1.0, 0.4583, 1.0, 0.4583, 1.0, 0.375, 1.0, 0.375, 1.0, 0.4583, 1.0, 0.4583, 1.0, 0.375, 1.0, 0.4583, 0.25, 0.375, 0.25, 0.375, 0.25, 0.4583, 0.25, 0.4583, 0.25, 0.375, 0.25, 0.375, 0.25, 0.4583, 0.25, 0.4583, 0.0, 0.4583, 0.25, 0.4583, 0.25, 0.4583, 0.0, 0.4583, 0.0, 0.4583, 0.25, 0.4583, 0.25, 0.4583, 0.0, 0.125, 0.5, 0.125, 0.75, 0.125, 0.75, 0.125, 0.5, 0.125, 0.5, 0.125, 0.75, 0.125, 0.75, 0.125, 0.5, 0.375, 0.5, 0.4583, 0.5, 0.4583, 0.5, 0.375, 0.5, 0.375, 0.5, 0.4583, 0.5, 0.4583, 0.5, 0.375, 0.5, 0.375, 0.75, 0.375, 0.5, 0.375, 0.5, 0.375, 0.75, 0.375, 0.75, 0.375, 0.5, 0.375, 0.5, 0.375, 0.75, 0.4583, 0.75, 0.375, 0.75, 0.375, 0.75, 0.4583, 0.75, 0.4583, 0.75, 0.375, 0.75, 0.375, 0.75, 0.4583, 0.75, 0.4583, 0.5, 0.4583, 0.75, 0.4583, 0.75, 0.4583, 0.5, 0.4583, 0.5, 0.4583, 0.75, 0.4583, 0.75, 0.4583, 0.5, 0.4583, 0.5, 0.4583, 0.5, 0.375, 0.5, 0.375, 0.5, 0.375, 0.5])
me_cube_001.materials.append(mat_material_001)
me_cube_001.use_mirror_vertex_groups = False
me_cube_001.update()
me_cube_002 = bpy.data.meshes.new('Cube.002')
me_cube_002.from_pydata([(1.0, 0.9862, 1.0), (0.08381, 0.6406, -1.928), (1.0, -0.6269, 1.0), (0.08381, -0.3452, -1.928), (-1.0, 0.9862, 1.0), (-0.08381, 0.6406, -1.928), (-1.0, -0.6269, 1.0), (-0.08381, -0.3452, -1.928), (1.308, 1.099, 0.2488), (1.481, 0.9904, -1.077), (-1.481, -0.8325, -1.077), (-1.308, -0.8598, 0.2488), (1.308, -0.8598, 0.2488), (1.481, -0.8325, -1.077), (-1.308, 1.099, 0.2488), (-1.481, 0.9904, -1.077), (1.41, 1.079, -0.1267), (-1.41, -0.9388, -0.1267), (1.41, -0.9388, -0.1267), (-1.41, 1.079, -0.1267), (-1.159, -0.7651, 0.6244), (1.159, 1.083, 0.6244), (1.159, -0.7651, 0.6244), (-1.159, 1.083, 0.6244), (1.226, -0.7726, 2.04), (-1.226, -0.7726, 2.04), (1.226, 1.058, 2.04), (-1.226, 1.058, 2.04), (1.39, -0.8614, 3.104), (-1.39, -0.8614, 3.104), (1.39, 0.9105, 3.3), (-1.39, 0.9105, 3.3), (1.585, -0.8168, 3.768), (-1.585, -0.8168, 3.768), (1.585, 0.6638, 3.768), (-1.585, 0.6638, 3.768), (1.603, -0.7645, 3.927), (-1.603, -0.7645, 3.927), (1.603, 0.5934, 3.927), (-1.603, 0.5934, 3.927), (1.285, -0.408, 4.546), (-1.285, -0.408, 4.546), (1.285, 0.5026, 4.218), (-1.285, 0.5026, 4.218), (0.5132, -0.2972, 4.724), (-0.5132, -0.2972, 4.724), (0.5132, 0.6023, 4.393), (-0.5132, 0.6023, 4.393), (0.5132, -0.09919, 5.027), (-0.5132, -0.09919, 5.027), (0.5132, 0.6941, 4.723), (-0.5132, 0.6941, 4.723), (0.5132, -0.02791, 5.222), (-0.5132, -0.02791, 5.222), (0.5132, 0.764, 4.885), (-0.5132, 0.764, 4.885), (0.08381, 0.6406, -1.928), (0.08381, -0.3452, -1.928), (-0.1484, 0.8947, -2.328), (-0.1484, -0.6288, -2.328), (-1.419, 0.9674, -2.328), (-1.419, -0.6713, -2.328), (1.419, 0.9674, -2.328), (0.1484, 0.8947, -2.328), (1.419, -0.6713, -2.328), (0.1484, -0.6288, -2.328), (-0.1586, 0.7026, -3.758), (-0.1586, -0.4707, -3.758), (-1.02, 0.7555, -3.273), (-1.02, -0.5364, -3.273), (1.02, 0.7555, -3.273), (0.1586, 0.7026, -3.758), (1.02, -0.5364, -3.273), (0.1586, -0.4707, -3.758), (-0.2338, 0.5225, -4.643), (-0.2338, -0.5209, -4.643), (-0.9748, 0.5225, -4.643), (-0.9748, -0.5209, -4.643), (0.9748, 0.5225, -4.643), (0.2338, 0.5225, -4.643), (0.9748, -0.5209, -4.643), (0.2338, -0.5209, -4.643), (-0.2454, 0.472, -5.562), (-0.2454, -0.5051, -5.562), (-1.042, 0.472, -5.562), (-1.042, -0.5051, -5.562), (1.042, 0.472, -5.562), (0.2454, 0.472, -5.562), (1.042, -0.5051, -5.562), (0.2454, -0.5051, -5.562), (-0.3876, 0.4469, -7.092), (-0.3876, -0.3698, -7.092), (-1.004, 0.4469, -7.092), (-1.004, -0.3698, -7.092), (1.004, 0.4469, -7.092), (0.3876, 0.4469, -7.092), (1.004, -0.3698, -7.092), (0.3876, -0.3698, -7.092), (-0.4425, 0.4392, -7.889), (-0.4425, -0.2747, -7.889), (-0.9241, 0.4392, -7.889), (-0.9241, -0.2747, -7.889), (0.9241, 0.4392, -7.889), (0.4425, 0.4392, -7.889), (0.9241, -0.2747, -7.889), (0.4425, -0.2747, -7.889), (-1.113, -0.6967, 1.52), (-1.113, 1.036, 1.52), (1.113, 1.036, 1.52), (1.113, -0.6967, 1.52), (1.261, -0.8044, 2.266), (-1.261, -0.8044, 2.266), (-1.261, 1.077, 2.242), (1.261, 1.077, 2.242), (1.304, -0.8256, 2.644), (1.347, -0.8454, 2.859), (-1.304, 1.275, 2.74), (-1.347, 1.239, 2.887), (-1.347, -0.8454, 2.859), (-1.304, -0.8256, 2.644), (1.347, 1.239, 2.887), (1.304, 1.275, 2.74), (1.428, 0.9955, -0.5729), (1.446, 0.9897, -0.8592), (1.428, -0.9823, -0.5729), (1.446, -0.9347, -0.8592), (-1.428, 0.9955, -0.5729), (-1.446, 0.9897, -0.8592), (-1.446, -0.9347, -0.8592), (-1.428, -0.9823, -0.5729), (-0.1837, -0.4789, -4.053), (-0.2088, -0.5067, -4.348), (-0.2088, 0.597, -4.348), (-0.1634, 0.7466, -4.053), (-0.8939, 0.7466, -4.053), (-0.9899, 0.597, -4.348), (-0.9899, -0.5067, -4.348), (-1.005, -0.4789, -4.053), (1.005, -0.4789, -4.053), (0.9899, -0.5067, -4.348), (0.9899, 0.597, -4.348), (0.8939, 0.7466, -4.053), (0.1837, -0.4789, -4.053), (0.2088, -0.5067, -4.348), (0.1634, 0.7466, -4.053), (0.2088, 0.597, -4.348), (-0.08381, 0.1477, -1.928), (1.0, 0.1796, 1.0), (-1.0, 0.1796, 1.0), (0.08381, 0.1477, -1.928), (1.481, 0.07891, -1.077), (1.308, 0.1194, 0.2488), (-1.481, 0.07891, -1.077), (-1.308, 0.1194, 0.2488), (-1.41, 0.07002, -0.1267), (1.41, 0.07002, -0.1267), (1.159, 0.1589, 0.6244), (-1.159, 0.1589, 0.6244), (1.226, 0.1426, 2.04), (-1.226, 0.1426, 2.04), (1.39, 0.02456, 3.202), (-1.39, 0.02456, 3.202), (1.585, -0.07649, 3.768), (-1.585, -0.07649, 3.768), (1.603, -0.08554, 3.927), (-1.603, -0.08554, 3.927), (1.285, 0.04729, 4.382), (-1.285, 0.04729, 4.382), (0.5132, 0.1525, 4.559), (-0.5132, 0.1525, 4.559), (0.5132, 0.2975, 4.875), (-0.5132, 0.2975, 4.875), (0.5132, 0.3681, 5.053), (-0.5132, 0.3681, 5.053), (0.08381, 0.1477, -1.928), (-0.1446, 0.133, -2.328), (-1.383, 0.148, -2.328), (0.1446, 0.133, -2.328), (1.383, 0.148, -2.328), (-0.1586, 0.1159, -3.758), (-1.341, 0.1096, -3.273), (0.1586, 0.1159, -3.758), (1.341, 0.1096, -3.273), (-0.2338, 0.0007932, -4.643), (-1.042, -0.0007349, -4.654), (0.2338, 0.0007932, -4.643), (1.042, -0.0007348, -4.654), (-0.2454, -0.01656, -5.562), (-1.042, -0.01656, -5.562), (0.2454, -0.01656, -5.562), (1.042, -0.01656, -5.562), (-0.3876, 0.03855, -7.092), (-1.004, 0.03855, -7.092), (0.3876, 0.03855, -7.092), (1.004, 0.03855, -7.092), (-0.4425, 0.08225, -7.889), (-0.9241, 0.08225, -7.889), (0.4425, 0.08225, -7.889), (0.9241, 0.08225, -7.889), (1.113, 0.1698, 1.52), (-1.113, 0.1698, 1.52), (-1.261, 0.1364, 2.254), (1.261, 0.1364, 2.254), (-1.304, 0.2248, 2.692), (-1.347, 0.1966, 2.873), (1.304, 0.2248, 2.692), (1.347, 0.1966, 2.873), (1.446, 0.02752, -0.8592), (1.428, 0.00658, -0.5729), (-1.446, 0.02752, -0.8592), (-1.428, 0.00658, -0.5729), (-1.135, 0.1339, -4.053), (-1.058, 0.04668, -4.338), (-0.1735, 0.1339, -4.053), (-0.2088, 0.04515, -4.348), (0.1735, 0.1339, -4.053), (0.2088, 0.04515, -4.348), (1.135, 0.1339, -4.053), (1.058, 0.04668, -4.338)], [], [(200, 106, 25, 159), (22, 2, 6, 20), (157, 148, 4, 23), (146, 149, 3, 7), (156, 147, 2, 22), (23, 4, 0, 21), (5, 15, 9, 1), (19, 14, 8, 16), (149, 1, 56, 174), (155, 151, 12, 18), (146, 7, 59, 175), (154, 153, 14, 19), (3, 13, 10, 7), (18, 12, 11, 17), (124, 18, 17, 129), (210, 154, 19, 126), (208, 155, 18, 124), (126, 19, 16, 122), (14, 23, 21, 8), (151, 156, 22, 12), (153, 157, 23, 14), (12, 22, 20, 11), (118, 115, 28, 29), (199, 108, 26, 158), (108, 107, 27, 26), (106, 109, 24, 25), (30, 31, 35, 34), (120, 117, 31, 30), (206, 120, 30, 160), (204, 118, 29, 161), (163, 33, 37, 165), (160, 30, 34, 162), (161, 29, 33, 163), (29, 28, 32, 33), (38, 39, 43, 42), (33, 32, 36, 37), (34, 35, 39, 38), (162, 34, 38, 164), (166, 42, 46, 168), (164, 38, 42, 166), (165, 37, 41, 167), (37, 36, 40, 41), (169, 45, 49, 171), (167, 41, 45, 169), (41, 40, 44, 45), (42, 43, 47, 46), (50, 51, 55, 54), (45, 44, 48, 49), (46, 47, 51, 50), (168, 46, 50, 170), (172, 173, 53, 52), (170, 50, 54, 172), (171, 49, 53, 173), (49, 48, 52, 53), (174, 56, 63, 177), (150, 178, 62, 9), (57, 65, 64, 13, 3), (176, 60, 68, 180), (64, 65, 73, 72), (15, 5, 58, 60), (7, 10, 61, 59), (152, 15, 60, 176), (218, 139, 80, 186), (214, 131, 75, 183), (60, 58, 66, 68), (177, 63, 71, 181), (63, 62, 70, 71), (59, 61, 69, 67), (175, 59, 67, 179), (178, 64, 72, 182), (79, 78, 86, 87), (185, 79, 87, 189), (139, 143, 81, 80), (212, 135, 76, 184), (135, 132, 74, 76), (216, 145, 79, 185), (145, 140, 78, 79), (131, 136, 77, 75), (189, 87, 95, 193), (84, 82, 90, 92), (75, 77, 85, 83), (183, 75, 83, 187), (186, 80, 88, 190), (80, 81, 89, 88), (184, 76, 84, 188), (76, 74, 82, 84), (96, 97, 105, 104), (194, 96, 104, 198), (87, 86, 94, 95), (83, 85, 93, 91), (187, 83, 91, 191), (190, 88, 96, 194), (88, 89, 97, 96), (188, 84, 92, 192), (195, 196, 100, 98), (197, 198, 104, 105), (192, 92, 100, 196), (92, 90, 98, 100), (193, 95, 103, 197), (95, 94, 102, 103), (91, 93, 101, 99), (191, 91, 99, 195), (6, 2, 109, 106), (0, 4, 107, 108), (147, 0, 108, 199), (148, 6, 106, 200), (159, 25, 111, 201), (158, 26, 113, 202), (26, 27, 112, 113), (25, 24, 110, 111), (201, 111, 119, 203), (203, 119, 118, 204), (202, 113, 121, 205), (205, 121, 120, 206), (113, 112, 116, 121), (121, 116, 117, 120), (111, 110, 114, 119), (119, 114, 115, 118), (15, 127, 123, 9), (127, 126, 122, 123), (150, 207, 125, 13), (207, 208, 124, 125), (152, 209, 127, 15), (209, 210, 126, 127), (13, 125, 128, 10), (125, 124, 129, 128), (67, 69, 137, 130), (130, 137, 136, 131), (68, 66, 133, 134), (134, 133, 132, 135), (180, 68, 134, 211), (211, 134, 135, 212), (179, 67, 130, 213), (213, 130, 131, 214), (71, 70, 141, 144), (144, 141, 140, 145), (181, 71, 144, 215), (215, 144, 145, 216), (72, 73, 142, 138), (138, 142, 143, 139), (182, 72, 138, 217), (217, 138, 139, 218), (9, 62, 63, 56, 1), (141, 217, 218, 140), (70, 182, 217, 141), (142, 215, 216, 143), (73, 181, 215, 142), (133, 213, 214, 132), (66, 179, 213, 133), (137, 211, 212, 136), (69, 180, 211, 137), (128, 129, 210, 209), (10, 128, 209, 152), (123, 122, 208, 207), (9, 123, 207, 150), (114, 205, 206, 115), (110, 202, 205, 114), (116, 203, 204, 117), (112, 201, 203, 116), (24, 158, 202, 110), (27, 159, 201, 112), (4, 148, 200, 107), (2, 147, 199, 109), (90, 191, 195, 98), (97, 193, 197, 105), (93, 192, 196, 101), (103, 102, 198, 197), (99, 101, 196, 195), (85, 188, 192, 93), (86, 190, 194, 94), (82, 187, 191, 90), (94, 194, 198, 102), (77, 184, 188, 85), (78, 186, 190, 86), (74, 183, 187, 82), (89, 189, 193, 97), (143, 216, 185, 81), (136, 212, 184, 77), (81, 185, 189, 89), (62, 178, 182, 70), (58, 175, 179, 66), (65, 177, 181, 73), (132, 214, 183, 74), (140, 218, 186, 78), (10, 152, 176, 61), (61, 176, 180, 69), (13, 64, 178, 150), (57, 174, 177, 65), (51, 171, 173, 55), (48, 170, 172, 52), (54, 55, 173, 172), (44, 168, 170, 48), (43, 167, 169, 47), (47, 169, 171, 51), (39, 165, 167, 43), (36, 164, 166, 40), (40, 166, 168, 44), (32, 162, 164, 36), (31, 161, 163, 35), (28, 160, 162, 32), (35, 163, 165, 39), (117, 204, 161, 31), (115, 206, 160, 28), (109, 199, 158, 24), (11, 20, 157, 153), (8, 21, 156, 151), (122, 16, 155, 208), (129, 17, 154, 210), (17, 11, 153, 154), (5, 146, 175, 58), (16, 8, 151, 155), (3, 149, 174, 57), (21, 0, 147, 156), (5, 1, 149, 146), (20, 6, 148, 157), (107, 200, 159, 27)])
_uv = me_cube_002.uv_layers.new(name='UVMap')
_uv.uv.foreach_set('vector', [0.625, 0.125, 0.625, 0.0, 0.625, 0.0, 0.625, 0.125, 0.5833, 0.75, 0.625, 0.75, 0.625, 1.0, 0.5833, 1.0, 0.5833, 0.125, 0.625, 0.125, 0.625, 0.25, 0.5833, 0.25, 0.125, 0.625, 0.375, 0.625, 0.375, 0.75, 0.125, 0.75, 0.5833, 0.625, 0.625, 0.625, 0.625, 0.75, 0.5833, 0.75, 0.5833, 0.25, 0.625, 0.25, 0.625, 0.5, 0.5833, 0.5, 0.375, 0.25, 0.4583, 0.25, 0.4583, 0.5, 0.375, 0.5, 0.5, 0.25, 0.5417, 0.25, 0.5417, 0.5, 0.5, 0.5, 0.375, 0.625, 0.375, 0.5, 0.375, 0.5, 0.375, 0.625, 0.5, 0.625, 0.5417, 0.625, 0.5417, 0.75, 0.5, 0.75, 0.125, 0.625, 0.125, 0.75, 0.125, 0.75, 0.125, 0.625, 0.5, 0.125, 0.5417, 0.125, 0.5417, 0.25, 0.5, 0.25, 0.375, 0.75, 0.4583, 0.75, 0.4583, 1.0, 0.375, 1.0, 0.5, 0.75, 0.5417, 0.75, 0.5417, 1.0, 0.5, 1.0, 0.4861, 0.75, 0.5, 0.75, 0.5, 1.0, 0.4861, 1.0, 0.4861, 0.125, 0.5, 0.125, 0.5, 0.25, 0.4861, 0.25, 0.4861, 0.625, 0.5, 0.625, 0.5, 0.75, 0.4861, 0.75, 0.4861, 0.25, 0.5, 0.25, 0.5, 0.5, 0.4861, 0.5, 0.5417, 0.25, 0.5833, 0.25, 0.5833, 0.5, 0.5417, 0.5, 0.5417, 0.625, 0.5833, 0.625, 0.5833, 0.75, 0.5417, 0.75, 0.5417, 0.125, 0.5833, 0.125, 0.5833, 0.25, 0.5417, 0.25, 0.5417, 0.75, 0.5833, 0.75, 0.5833, 1.0, 0.5417, 1.0, 0.625, 1.0, 0.625, 0.75, 0.625, 0.75, 0.625, 1.0, 0.625, 0.625, 0.625, 0.5, 0.625, 0.5, 0.625, 0.625, 0.625, 0.5, 0.625, 0.25, 0.625, 0.25, 0.625, 0.5, 0.625, 1.0, 0.625, 0.75, 0.625, 0.75, 0.625, 1.0, 0.625, 0.5, 0.625, 0.25, 0.625, 0.25, 0.625, 0.5, 0.625, 0.5, 0.625, 0.25, 0.625, 0.25, 0.625, 0.5, 0.625, 0.625, 0.625, 0.5, 0.625, 0.5, 0.625, 0.625, 0.625, 0.125, 0.625, 0.0, 0.625, 0.0, 0.625, 0.125, 0.625, 0.125, 0.625, 0.0, 0.625, 0.0, 0.625, 0.125, 0.625, 0.625, 0.625, 0.5, 0.625, 0.5, 0.625, 0.625, 0.625, 0.125, 0.625, 0.0, 0.625, 0.0, 0.625, 0.125, 0.625, 1.0, 0.625, 0.75, 0.625, 0.75, 0.625, 1.0, 0.625, 0.5, 0.625, 0.25, 0.625, 0.25, 0.625, 0.5, 0.625, 1.0, 0.625, 0.75, 0.625, 0.75, 0.625, 1.0, 0.625, 0.5, 0.625, 0.25, 0.625, 0.25, 0.625, 0.5, 0.625, 0.625, 0.625, 0.5, 0.625, 0.5, 0.625, 0.625, 0.625, 0.625, 0.625, 0.5, 0.625, 0.5, 0.625, 0.625, 0.625, 0.625, 0.625, 0.5, 0.625, 0.5, 0.625, 0.625, 0.625, 0.125, 0.625, 0.0, 0.625, 0.0, 0.625, 0.125, 0.625, 1.0, 0.625, 0.75, 0.625, 0.75, 0.625, 1.0, 0.625, 0.125, 0.625, 0.0, 0.625, 0.0, 0.625, 0.125, 0.625, 0.125, 0.625, 0.0, 0.625, 0.0, 0.625, 0.125, 0.625, 1.0, 0.625, 0.75, 0.625, 0.75, 0.625, 1.0, 0.625, 0.5, 0.625, 0.25, 0.625, 0.25, 0.625, 0.5, 0.625, 0.5, 0.625, 0.25, 0.625, 0.25, 0.625, 0.5, 0.625, 1.0, 0.625, 0.75, 0.625, 0.75, 0.625, 1.0, 0.625, 0.5, 0.625, 0.25, 0.625, 0.25, 0.625, 0.5, 0.625, 0.625, 0.625, 0.5, 0.625, 0.5, 0.625, 0.625, 0.625, 0.625, 0.875, 0.625, 0.875, 0.75, 0.625, 0.75, 0.625, 0.625, 0.625, 0.5, 0.625, 0.5, 0.625, 0.625, 0.625, 0.125, 0.625, 0.0, 0.625, 0.0, 0.625, 0.125, 0.625, 1.0, 0.625, 0.75, 0.625, 0.75, 0.625, 1.0, 0.375, 0.625, 0.375, 0.5, 0.375, 0.5, 0.375, 0.625, 0.4583, 0.625, 0.4583, 0.625, 0.4583, 0.5, 0.4583, 0.5, 0.375, 0.75, 0.375, 0.75, 0.4583, 0.75, 0.4583, 0.75, 0.375, 0.75, 0.4583, 0.125, 0.4583, 0.25, 0.4583, 0.25, 0.4583, 0.125, 0.4583, 0.75, 0.375, 0.75, 0.375, 0.75, 0.4583, 0.75, 0.4583, 0.25, 0.375, 0.25, 0.375, 0.25, 0.4583, 0.25, 0.375, 1.0, 0.4583, 1.0, 0.4583, 1.0, 0.375, 1.0, 0.4583, 0.125, 0.4583, 0.25, 0.4583, 0.25, 0.4583, 0.125, 0.4583, 0.625, 0.4583, 0.75, 0.4583, 0.75, 0.4583, 0.625, 0.125, 0.625, 0.125, 0.75, 0.125, 0.75, 0.125, 0.625, 0.4583, 0.25, 0.375, 0.25, 0.375, 0.25, 0.4583, 0.25, 0.375, 0.625, 0.375, 0.5, 0.375, 0.5, 0.375, 0.625, 0.375, 0.5, 0.4583, 0.5, 0.4583, 0.5, 0.375, 0.5, 0.375, 1.0, 0.4583, 1.0, 0.4583, 1.0, 0.375, 1.0, 0.125, 0.625, 0.125, 0.75, 0.125, 0.75, 0.125, 0.625, 0.4583, 0.625, 0.4583, 0.75, 0.4583, 0.75, 0.4583, 0.625, 0.375, 0.5, 0.4583, 0.5, 0.4583, 0.5, 0.375, 0.5, 0.375, 0.625, 0.375, 0.5, 0.375, 0.5, 0.375, 0.625, 0.4583, 0.75, 0.375, 0.75, 0.375, 0.75, 0.4583, 0.75, 0.4583, 0.125, 0.4583, 0.25, 0.4583, 0.25, 0.4583, 0.125, 0.4583, 0.25, 0.375, 0.25, 0.375, 0.25, 0.4583, 0.25, 0.375, 0.625, 0.375, 0.5, 0.375, 0.5, 0.375, 0.625, 0.375, 0.5, 0.4583, 0.5, 0.4583, 0.5, 0.375, 0.5, 0.375, 1.0, 0.4583, 1.0, 0.4583, 1.0, 0.375, 1.0, 0.375, 0.625, 0.375, 0.5, 0.375, 0.5, 0.375, 0.625, 0.4583, 0.25, 0.375, 0.25, 0.375, 0.25, 0.4583, 0.25, 0.375, 1.0, 0.4583, 1.0, 0.4583, 1.0, 0.375, 1.0, 0.125, 0.625, 0.125, 0.75, 0.125, 0.75, 0.125, 0.625, 0.4583, 0.625, 0.4583, 0.75, 0.4583, 0.75, 0.4583, 0.625, 0.4583, 0.75, 0.375, 0.75, 0.375, 0.75, 0.4583, 0.75, 0.4583, 0.125, 0.4583, 0.25, 0.4583, 0.25, 0.4583, 0.125, 0.4583, 0.25, 0.375, 0.25, 0.375, 0.25, 0.4583, 0.25, 0.4583, 0.75, 0.375, 0.75, 0.375, 0.75, 0.4583, 0.75, 0.4583, 0.625, 0.4583, 0.75, 0.4583, 0.75, 0.4583, 0.625, 0.375, 0.5, 0.4583, 0.5, 0.4583, 0.5, 0.375, 0.5, 0.375, 1.0, 0.4583, 1.0, 0.4583, 1.0, 0.375, 1.0, 0.125, 0.625, 0.125, 0.75, 0.125, 0.75, 0.125, 0.625, 0.4583, 0.625, 0.4583, 0.75, 0.4583, 0.75, 0.4583, 0.625, 0.4583, 0.75, 0.375, 0.75, 0.375, 0.75, 0.4583, 0.75, 0.4583, 0.125, 0.4583, 0.25, 0.4583, 0.25, 0.4583, 0.125, 0.375, 0.125, 0.4583, 0.125, 0.4583, 0.25, 0.375, 0.25, 0.375, 0.625, 0.4583, 0.625, 0.4583, 0.75, 0.375, 0.75, 0.4583, 0.125, 0.4583, 0.25, 0.4583, 0.25, 0.4583, 0.125, 0.4583, 0.25, 0.375, 0.25, 0.375, 0.25, 0.4583, 0.25, 0.375, 0.625, 0.375, 0.5, 0.375, 0.5, 0.375, 0.625, 0.375, 0.5, 0.4583, 0.5, 0.4583, 0.5, 0.375, 0.5, 0.375, 1.0, 0.4583, 1.0, 0.4583, 1.0, 0.375, 1.0, 0.125, 0.625, 0.125, 0.75, 0.125, 0.75, 0.125, 0.625, 0.625, 1.0, 0.625, 0.75, 0.625, 0.75, 0.625, 1.0, 0.625, 0.5, 0.625, 0.25, 0.625, 0.25, 0.625, 0.5, 0.625, 0.625, 0.625, 0.5, 0.625, 0.5, 0.625, 0.625, 0.625, 0.125, 0.625, 0.0, 0.625, 0.0, 0.625, 0.125, 0.625, 0.125, 0.625, 0.0, 0.625, 0.0, 0.625, 0.125, 0.625, 0.625, 0.625, 0.5, 0.625, 0.5, 0.625, 0.625, 0.625, 0.5, 0.625, 0.25, 0.625, 0.25, 0.625, 0.5, 0.625, 1.0, 0.625, 0.75, 0.625, 0.75, 0.625, 1.0, 0.625, 0.125, 0.625, 0.0, 0.625, 0.0, 0.625, 0.125, 0.625, 0.125, 0.625, 0.0, 0.625, 0.0, 0.625, 0.125, 0.625, 0.625, 0.625, 0.5, 0.625, 0.5, 0.625, 0.625, 0.625, 0.625, 0.625, 0.5, 0.625, 0.5, 0.625, 0.625, 0.625, 0.5, 0.625, 0.25, 0.625, 0.25, 0.625, 0.5, 0.625, 0.5, 0.625, 0.25, 0.625, 0.25, 0.625, 0.5, 0.625, 1.0, 0.625, 0.75, 0.625, 0.75, 0.625, 1.0, 0.625, 1.0, 0.625, 0.75, 0.625, 0.75, 0.625, 1.0, 0.4583, 0.25, 0.4722, 0.25, 0.4722, 0.5, 0.4583, 0.5, 0.4722, 0.25, 0.4861, 0.25, 0.4861, 0.5, 0.4722, 0.5, 0.4583, 0.625, 0.4722, 0.625, 0.4722, 0.75, 0.4583, 0.75, 0.4722, 0.625, 0.4861, 0.625, 0.4861, 0.75, 0.4722, 0.75, 0.4583, 0.125, 0.4722, 0.125, 0.4722, 0.25, 0.4583, 0.25, 0.4722, 0.125, 0.4861, 0.125, 0.4861, 0.25, 0.4722, 0.25, 0.4583, 0.75, 0.4722, 0.75, 0.4722, 1.0, 0.4583, 1.0, 0.4722, 0.75, 0.4861, 0.75, 0.4861, 1.0, 0.4722, 1.0, 0.375, 1.0, 0.4583, 1.0, 0.4583, 1.0, 0.375, 1.0, 0.375, 1.0, 0.4583, 1.0, 0.4583, 1.0, 0.375, 1.0, 0.4583, 0.25, 0.375, 0.25, 0.375, 0.25, 0.4583, 0.25, 0.4583, 0.25, 0.375, 0.25, 0.375, 0.25, 0.4583, 0.25, 0.4583, 0.125, 0.4583, 0.25, 0.4583, 0.25, 0.4583, 0.125, 0.4583, 0.125, 0.4583, 0.25, 0.4583, 0.25, 0.4583, 0.125, 0.125, 0.625, 0.125, 0.75, 0.125, 0.75, 0.125, 0.625, 0.125, 0.625, 0.125, 0.75, 0.125, 0.75, 0.125, 0.625, 0.375, 0.5, 0.4583, 0.5, 0.4583, 0.5, 0.375, 0.5, 0.375, 0.5, 0.4583, 0.5, 0.4583, 0.5, 0.375, 0.5, 0.375, 0.625, 0.375, 0.5, 0.375, 0.5, 0.375, 0.625, 0.375, 0.625, 0.375, 0.5, 0.375, 0.5, 0.375, 0.625, 0.4583, 0.75, 0.375, 0.75, 0.375, 0.75, 0.4583, 0.75, 0.4583, 0.75, 0.375, 0.75, 0.375, 0.75, 0.4583, 0.75, 0.4583, 0.625, 0.4583, 0.75, 0.4583, 0.75, 0.4583, 0.625, 0.4583, 0.625, 0.4583, 0.75, 0.4583, 0.75, 0.4583, 0.625, 0.4583, 0.5, 0.4583, 0.5, 0.375, 0.5, 0.375, 0.5, 0.375, 0.5, 0.4583, 0.5, 0.4583, 0.625, 0.4583, 0.625, 0.4583, 0.5, 0.4583, 0.5, 0.4583, 0.625, 0.4583, 0.625, 0.4583, 0.5, 0.375, 0.75, 0.375, 0.625, 0.375, 0.625, 0.375, 0.75, 0.375, 0.75, 0.375, 0.625, 0.375, 0.625, 0.375, 0.75, 0.125, 0.5, 0.125, 0.625, 0.125, 0.625, 0.125, 0.5, 0.125, 0.5, 0.125, 0.625, 0.125, 0.625, 0.125, 0.5, 0.4583, 0.0, 0.4583, 0.125, 0.4583, 0.125, 0.4583, 0.0, 0.4583, 0.0, 0.4583, 0.125, 0.4583, 0.125, 0.4583, 0.0, 0.4722, 0.0, 0.4861, 0.0, 0.4861, 0.125, 0.4722, 0.125, 0.4583, 0.0, 0.4722, 0.0, 0.4722, 0.125, 0.4583, 0.125, 0.4722, 0.5, 0.4861, 0.5, 0.4861, 0.625, 0.4722, 0.625, 0.4583, 0.5, 0.4722, 0.5, 0.4722, 0.625, 0.4583, 0.625, 0.625, 0.75, 0.625, 0.625, 0.625, 0.625, 0.625, 0.75, 0.625, 0.75, 0.625, 0.625, 0.625, 0.625, 0.625, 0.75, 0.625, 0.25, 0.625, 0.125, 0.625, 0.125, 0.625, 0.25, 0.625, 0.25, 0.625, 0.125, 0.625, 0.125, 0.625, 0.25, 0.625, 0.75, 0.625, 0.625, 0.625, 0.625, 0.625, 0.75, 0.625, 0.25, 0.625, 0.125, 0.625, 0.125, 0.625, 0.25, 0.625, 0.25, 0.625, 0.125, 0.625, 0.125, 0.625, 0.25, 0.625, 0.75, 0.625, 0.625, 0.625, 0.625, 0.625, 0.75, 0.125, 0.5, 0.125, 0.625, 0.125, 0.625, 0.125, 0.5, 0.375, 0.75, 0.375, 0.625, 0.375, 0.625, 0.375, 0.75, 0.4583, 0.0, 0.4583, 0.125, 0.4583, 0.125, 0.4583, 0.0, 0.375, 0.5, 0.4583, 0.5, 0.4583, 0.625, 0.375, 0.625, 0.375, 0.0, 0.4583, 0.0, 0.4583, 0.125, 0.375, 0.125, 0.4583, 0.0, 0.4583, 0.125, 0.4583, 0.125, 0.4583, 0.0, 0.4583, 0.5, 0.4583, 0.625, 0.4583, 0.625, 0.4583, 0.5, 0.125, 0.5, 0.125, 0.625, 0.125, 0.625, 0.125, 0.5, 0.4583, 0.5, 0.4583, 0.625, 0.4583, 0.625, 0.4583, 0.5, 0.4583, 0.0, 0.4583, 0.125, 0.4583, 0.125, 0.4583, 0.0, 0.4583, 0.5, 0.4583, 0.625, 0.4583, 0.625, 0.4583, 0.5, 0.125, 0.5, 0.125, 0.625, 0.125, 0.625, 0.125, 0.5, 0.375, 0.75, 0.375, 0.625, 0.375, 0.625, 0.375, 0.75, 0.375, 0.75, 0.375, 0.625, 0.375, 0.625, 0.375, 0.75, 0.4583, 0.0, 0.4583, 0.125, 0.4583, 0.125, 0.4583, 0.0, 0.375, 0.75, 0.375, 0.625, 0.375, 0.625, 0.375, 0.75, 0.4583, 0.5, 0.4583, 0.625, 0.4583, 0.625, 0.4583, 0.5, 0.125, 0.5, 0.125, 0.625, 0.125, 0.625, 0.125, 0.5, 0.375, 0.75, 0.375, 0.625, 0.375, 0.625, 0.375, 0.75, 0.125, 0.5, 0.125, 0.625, 0.125, 0.625, 0.125, 0.5, 0.4583, 0.5, 0.4583, 0.625, 0.4583, 0.625, 0.4583, 0.5, 0.4583, 0.0, 0.4583, 0.125, 0.4583, 0.125, 0.4583, 0.0, 0.4583, 0.0, 0.4583, 0.125, 0.4583, 0.125, 0.4583, 0.0, 0.4583, 0.75, 0.4583, 0.75, 0.4583, 0.625, 0.4583, 0.625, 0.375, 0.75, 0.375, 0.625, 0.375, 0.625, 0.375, 0.75, 0.625, 0.25, 0.625, 0.125, 0.625, 0.125, 0.625, 0.25, 0.625, 0.75, 0.625, 0.625, 0.625, 0.625, 0.625, 0.75, 0.625, 0.5, 0.875, 0.5, 0.875, 0.625, 0.625, 0.625, 0.625, 0.75, 0.625, 0.625, 0.625, 0.625, 0.625, 0.75, 0.625, 0.25, 0.625, 0.125, 0.625, 0.125, 0.625, 0.25, 0.625, 0.25, 0.625, 0.125, 0.625, 0.125, 0.625, 0.25, 0.625, 0.25, 0.625, 0.125, 0.625, 0.125, 0.625, 0.25, 0.625, 0.75, 0.625, 0.625, 0.625, 0.625, 0.625, 0.75, 0.625, 0.75, 0.625, 0.625, 0.625, 0.625, 0.625, 0.75, 0.625, 0.75, 0.625, 0.625, 0.625, 0.625, 0.625, 0.75, 0.625, 0.25, 0.625, 0.125, 0.625, 0.125, 0.625, 0.25, 0.625, 0.75, 0.625, 0.625, 0.625, 0.625, 0.625, 0.75, 0.625, 0.25, 0.625, 0.125, 0.625, 0.125, 0.625, 0.25, 0.625, 0.25, 0.625, 0.125, 0.625, 0.125, 0.625, 0.25, 0.625, 0.75, 0.625, 0.625, 0.625, 0.625, 0.625, 0.75, 0.625, 0.75, 0.625, 0.625, 0.625, 0.625, 0.625, 0.75, 0.5417, 0.0, 0.5833, 0.0, 0.5833, 0.125, 0.5417, 0.125, 0.5417, 0.5, 0.5833, 0.5, 0.5833, 0.625, 0.5417, 0.625, 0.4861, 0.5, 0.5, 0.5, 0.5, 0.625, 0.4861, 0.625, 0.4861, 0.0, 0.5, 0.0, 0.5, 0.125, 0.4861, 0.125, 0.5, 0.0, 0.5417, 0.0, 0.5417, 0.125, 0.5, 0.125, 0.125, 0.5, 0.125, 0.625, 0.125, 0.625, 0.125, 0.5, 0.5, 0.5, 0.5417, 0.5, 0.5417, 0.625, 0.5, 0.625, 0.375, 0.75, 0.375, 0.625, 0.375, 0.625, 0.375, 0.75, 0.5833, 0.5, 0.625, 0.5, 0.625, 0.625, 0.5833, 0.625, 0.125, 0.5, 0.375, 0.5, 0.375, 0.625, 0.125, 0.625, 0.5833, 0.0, 0.625, 0.0, 0.625, 0.125, 0.5833, 0.125, 0.625, 0.25, 0.625, 0.125, 0.625, 0.125, 0.625, 0.25])
me_cube_002.materials.append(mat_material_002)
me_cube_002.use_mirror_vertex_groups = False
me_cube_002.update()

# ---- objects
ob_cylinder = bpy.data.objects.new('Cylinder', me_cylinder)
ob_cylinder_001 = bpy.data.objects.new('Cylinder.001', me_cylinder_001)
ob_cube = bpy.data.objects.new('Cube', me_cube)
ob_empty = bpy.data.objects.new('Empty', None)
ob_empty_001 = bpy.data.objects.new('Empty.001', None)
ob_empty_002 = bpy.data.objects.new('Empty.002', None)
ob_cube_001 = bpy.data.objects.new('Cube.001', me_cube_001)
ob_cube_002 = bpy.data.objects.new('Cube.002', me_cube_002)

# ---- transforms, parenting, visibility, modifiers, constraints
ob_cylinder.location = (0.3236, 0.07756, 2.195)
ob_cylinder.scale = (-0.01533, -0.01533, -0.2406)
ob_cylinder_001.location = (0.3236, 0.07756, 2.431)
ob_cylinder_001.scale = (-0.02542, -0.02542, -0.3991)
ob_cube.location = (0.321, -4.59e-08, 0.3417)
ob_cube.scale = (0.3221, 0.3221, 0.3221)
ob_cube.lock_rotations_4d = False
ob_cube.empty_display_type = 'ARROWS'
ob_cube.lineart.crease_threshold = 0.0
_m = ob_cube.modifiers.new('Subdivision', 'SUBSURF')
_m.levels = 2
ob_empty.location = (0.0, 5.017, 0.0)
ob_empty.rotation_euler = (1.571, -0.0, -0.0)
ob_empty.scale = (1.16, 1.16, 1.16)
ob_empty.empty_display_type = 'IMAGE'
ob_empty.empty_display_size = 5.0
ob_empty.use_empty_image_alpha = True
ob_empty.color = (1.0, 1.0, 1.0, 0.3356)
ob_empty_001.location = (-8.098, -0.1732, 0.0)
ob_empty_001.rotation_euler = (1.571, -0.0, 1.571)
ob_empty_001.scale = (1.16, 1.16, 1.16)
ob_empty_001.empty_display_type = 'IMAGE'
ob_empty_001.empty_display_size = 5.0
ob_empty_001.use_empty_image_alpha = True
ob_empty_001.color = (1.0, 1.0, 1.0, 0.3322)
ob_empty_002.location = (0.3759, 3.72, 0.0)
ob_empty_002.rotation_euler = (1.571, -0.0, -0.0)
ob_empty_002.scale = (1.16, 1.16, 1.16)
ob_empty_002.empty_display_type = 'IMAGE'
ob_empty_002.empty_display_size = 5.0
ob_empty_002.use_empty_image_alpha = True
ob_empty_002.color = (1.0, 1.0, 1.0, 0.3493)
ob_cube_001.location = (0.321, -4.59e-08, 0.3417)
ob_cube_001.scale = (0.3221, 0.3221, 0.3221)
ob_cube_001.lock_rotations_4d = False
ob_cube_001.empty_display_type = 'ARROWS'
ob_cube_001.lineart.crease_threshold = 0.0
_m = ob_cube_001.modifiers.new('Subdivision', 'SUBSURF')
_m.levels = 2
ob_cube_002.location = (0.321, -4.59e-08, 0.3417)
ob_cube_002.scale = (0.3221, 0.3221, 0.3221)
ob_cube_002.lock_rotations_4d = False
ob_cube_002.empty_display_type = 'ARROWS'
ob_cube_002.lineart.crease_threshold = 0.0
_m = ob_cube_002.modifiers.new('Subdivision', 'SUBSURF')
_m.levels = 2

# ---- collection membership
scene.collection.objects.link(ob_cylinder)
scene.collection.objects.link(ob_cylinder_001)
col_collection.objects.link(ob_cube)
col_collection.objects.link(ob_empty)
col_collection.objects.link(ob_empty_001)
col_collection.objects.link(ob_empty_002)
col_backup.objects.link(ob_cube_001)
col_backup.objects.link(ob_cube_002)

# ---- scene / render settings (as saved in the file)
scene.frame_start = 1; scene.frame_end = 250; scene.frame_set(1)
scene.render.engine = 'BLENDER_EEVEE_NEXT'
bpy.context.view_layer.update()

# ---- added for rendering (the .blend has no active camera and no usable light): camera, sun
cam_auto = bpy.data.cameras.new('AutoCamera')
cam_auto.lens = 50.0
cam_auto.sensor_width = 36.0
cam_auto.clip_end = 1000.0
ob_auto_camera = bpy.data.objects.new('AutoCamera', cam_auto)
scene.collection.objects.link(ob_auto_camera)
ob_auto_camera.location = (4.90244, -5.45051, 3.85974)
ob_auto_camera.rotation_euler = (1.09748, -7.21219e-08, 0.694738)
scene.camera = ob_auto_camera
light_auto_sun = bpy.data.lights.new('AutoSun', 'SUN')
light_auto_sun.energy = 3.0
light_auto_sun.angle = 0.0523599
ob_auto_sun = bpy.data.objects.new('AutoSun', light_auto_sun)
scene.collection.objects.link(ob_auto_sun)
ob_auto_sun.rotation_euler = (0.872665, 0.174533, 0.523599)
bpy.context.view_layer.update()
